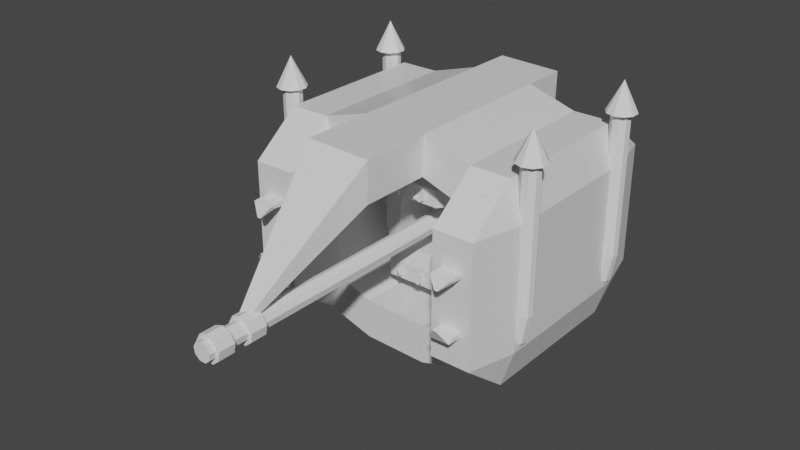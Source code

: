 # Source: Zap_Cannon.blend  (saved by Blender 2.91.10; exported with 4.5.12 LTS)
import bpy
from mathutils import Matrix  # noqa: F401  (used for matrix-valued properties, if any)

bpy.ops.wm.read_factory_settings(use_empty=True)
scene = bpy.context.scene
scene.name = 'Scene'

# ---- collections
col_collection = bpy.data.collections.new('Collection'); scene.collection.children.link(col_collection)

# ---- materials (node trees are filled in below, after node groups)
mat_material = bpy.data.materials.new('Material')
mat_material.alpha_threshold = 0.0
mat_material.use_transparent_shadow = False
mat_material.line_color = (0.0, 0.0, 0.0, 1.0)
mat_material_001 = bpy.data.materials.new('Material.001')
mat_material_001.alpha_threshold = 0.0
mat_material_001.use_transparent_shadow = False
mat_material_001.line_color = (0.0, 0.0, 0.0, 1.0)
mat_material_003 = bpy.data.materials.new('Material.003')
mat_material_003.alpha_threshold = 0.0
mat_material_003.use_transparent_shadow = False
mat_material_003.line_color = (0.0, 0.0, 0.0, 1.0)
mat_material_002 = bpy.data.materials.new('Material.002')
mat_material_002.alpha_threshold = 0.0
mat_material_002.use_transparent_shadow = False
mat_material_002.line_color = (0.0, 0.0, 0.0, 1.0)

# ---- material node trees
mat_material.use_nodes = True; mat_material.node_tree.nodes.clear()
_N = mat_material.node_tree.nodes; _L = mat_material.node_tree.links
n0 = _N.new('ShaderNodeOutputMaterial'); n0.name = 'Material Output'; n0.location = (300, 300)
n1 = _N.new('ShaderNodeBsdfPrincipled'); n1.name = 'Principled BSDF'; n1.location = (10, 300)
n1.distribution = 'GGX'
n1.subsurface_method = 'BURLEY'
n1.inputs[2].default_value = 0.4
n1.inputs[3].default_value = 1.45
n1.inputs[27].default_value = (0.0, 0.0, 0.0, 1.0)
n1.inputs[28].default_value = 1.0
_L.new(n1.outputs[0], n0.inputs[0])
n0.is_active_output = True
mat_material_001.use_nodes = True; mat_material_001.node_tree.nodes.clear()
_N = mat_material_001.node_tree.nodes; _L = mat_material_001.node_tree.links
n0 = _N.new('ShaderNodeOutputMaterial'); n0.name = 'Material Output'; n0.location = (300, 300)
n1 = _N.new('ShaderNodeBsdfPrincipled'); n1.name = 'Principled BSDF'; n1.location = (10, 300)
n1.distribution = 'GGX'
n1.subsurface_method = 'BURLEY'
n1.inputs[2].default_value = 0.4
n1.inputs[3].default_value = 1.45
n1.inputs[27].default_value = (0.0, 0.0, 0.0, 1.0)
n1.inputs[28].default_value = 1.0
_L.new(n1.outputs[0], n0.inputs[0])
n0.is_active_output = True
mat_material_003.use_nodes = True; mat_material_003.node_tree.nodes.clear()
_N = mat_material_003.node_tree.nodes; _L = mat_material_003.node_tree.links
n0 = _N.new('ShaderNodeOutputMaterial'); n0.name = 'Material Output'; n0.location = (300, 300)
n1 = _N.new('ShaderNodeBsdfPrincipled'); n1.name = 'Principled BSDF'; n1.location = (10, 300)
n1.distribution = 'GGX'
n1.subsurface_method = 'BURLEY'
n1.inputs[2].default_value = 0.4
n1.inputs[3].default_value = 1.45
n1.inputs[27].default_value = (0.0, 0.0, 0.0, 1.0)
n1.inputs[28].default_value = 1.0
_L.new(n1.outputs[0], n0.inputs[0])
n0.is_active_output = True
mat_material_002.use_nodes = True; mat_material_002.node_tree.nodes.clear()
_N = mat_material_002.node_tree.nodes; _L = mat_material_002.node_tree.links
n0 = _N.new('ShaderNodeOutputMaterial'); n0.name = 'Material Output'; n0.location = (300, 300)
n1 = _N.new('ShaderNodeBsdfPrincipled'); n1.name = 'Principled BSDF'; n1.location = (10, 300)
n1.distribution = 'GGX'
n1.subsurface_method = 'BURLEY'
n1.inputs[2].default_value = 0.4
n1.inputs[3].default_value = 1.45
n1.inputs[27].default_value = (0.0, 0.0, 0.0, 1.0)
n1.inputs[28].default_value = 1.0
_L.new(n1.outputs[0], n0.inputs[0])
n0.is_active_output = True

# ---- world
world_world = bpy.data.worlds.new('World'); scene.world = world_world
world_world.use_nodes = True; world_world.node_tree.nodes.clear()
_N = world_world.node_tree.nodes; _L = world_world.node_tree.links
n0 = _N.new('ShaderNodeOutputWorld'); n0.name = 'World Output'; n0.location = (300, 300)
n1 = _N.new('ShaderNodeBackground'); n1.name = 'Background'; n1.location = (10, 300)
n1.inputs[0].default_value = (0.05088, 0.05088, 0.05088, 1.0)
_L.new(n1.outputs[0], n0.inputs[0])
n0.is_active_output = True
world_world.color = (0.05088, 0.05088, 0.05088)
world_world.use_sun_shadow = False
world_world.sun_shadow_jitter_overblur = 0.0

# ---- meshes
me_cube = bpy.data.meshes.new('Cube')
me_cube.from_pydata([(0.3069, -1.0, 3.44), (0.3069, -1.0, 2.782), (-0.3038, -1.0, 3.437), (-0.3038, -1.0, 2.786), (-0.2597, -1.0, 3.437), (-0.2597, -1.0, 2.786), (0.2566, -1.0, 3.44), (0.2566, -1.0, 2.782), (-0.2957, -1.119, 2.786), (-0.2957, -1.119, 3.437), (-0.2678, -1.093, 3.437), (-0.2678, -1.093, 2.786), (0.2963, -1.122, 3.44), (0.2963, -1.122, 2.782), (0.2672, -1.09, 2.782), (0.2672, -1.09, 3.44), (0.1776, -1.167, 3.163), (0.1776, -1.167, 3.059), (0.173, -1.162, 3.059), (0.173, -1.162, 3.163), (-0.1996, -1.161, 3.062), (-0.1996, -1.161, 3.16), (-0.1954, -1.157, 3.16), (-0.1954, -1.157, 3.062), (0.6182, 1.0, 3.729), (0.6182, 0.6182, 4.111), (1.0, 0.6182, 3.729), (0.6182, 1.0, 2.493), (1.0, 0.6182, 2.493), (0.09477, 0.09477, 2.111), (-0.6182, 1.0, 3.729), (-1.0, 0.6182, 3.729), (-0.6182, 0.6182, 4.111), (-0.09477, 0.09477, 2.111), (-1.0, 0.6182, 2.493), (-0.6182, 1.0, 2.493), (-0.09477, -0.09477, 2.111), (-0.6102, -1.0, 2.489), (-1.0, -0.6182, 2.493), (-0.6102, -1.0, 3.734), (-0.6182, -0.6182, 4.111), (-1.0, -0.6182, 3.729), (1.0, -0.6182, 3.729), (0.6182, -0.6182, 4.111), (0.6101, -1.0, 3.734), (0.6101, -1.0, 2.489), (0.09477, -0.09477, 2.111), (1.0, -0.6182, 2.493), (0.0, -1.0, 2.489), (0.0, -0.09477, 2.111), (0.0, -1.0, 3.733), (0.0, -0.6182, 4.111), (-0.7488, 0.6182, 0.9395), (-1.15, 0.6182, 0.9801), (-1.15, -0.6182, 0.9801), (-0.7488, -0.6182, 0.9395), (1.144, 0.6182, 0.9971), (0.743, 0.6182, 1.034), (0.743, -0.6182, 1.034), (1.144, -0.6182, 0.9971), (-0.3321, -1.0, -3.474), (-0.3321, -1.0, -2.816), (0.2787, -1.0, -3.47), (0.2787, -1.0, -2.82), (0.2345, -1.0, -3.47), (0.2345, -1.0, -2.82), (-0.2818, -1.0, -3.474), (-0.2818, -1.0, -2.816), (0.2706, -1.119, -2.82), (0.2706, -1.119, -3.47), (0.2426, -1.093, -3.47), (0.2426, -1.093, -2.82), (-0.3215, -1.122, -3.474), (-0.3215, -1.122, -2.816), (-0.2924, -1.09, -2.816), (-0.2924, -1.09, -3.474), (-0.2028, -1.167, -3.197), (-0.2028, -1.167, -3.093), (-0.1982, -1.162, -3.093), (-0.1982, -1.162, -3.197), (0.1744, -1.161, -3.096), (0.1744, -1.161, -3.194), (0.1702, -1.157, -3.194), (0.1702, -1.157, -3.096), (-0.6433, 1.0, -3.763), (-0.6433, 0.6182, -4.145), (-1.025, 0.6182, -3.763), (-0.6433, 1.0, -2.527), (-1.025, 0.6182, -2.527), (-0.1199, 0.09477, -2.145), (0.593, 1.0, -3.763), (0.9748, 0.6182, -3.763), (0.593, 0.6182, -4.145), (0.0696, 0.09477, -2.145), (0.9748, 0.6182, -2.527), (0.593, 1.0, -2.527), (0.0696, -0.09477, -2.145), (0.5851, -1.0, -2.523), (0.9748, -0.6182, -2.527), (0.5851, -1.0, -3.767), (0.593, -0.6182, -4.145), (0.9748, -0.6182, -3.763), (-1.025, -0.6182, -3.763), (-0.6433, -0.6182, -4.145), (-0.6353, -1.0, -3.767), (-0.6353, -1.0, -2.523), (-0.1199, -0.09477, -2.145), (-1.025, -0.6182, -2.527), (-0.02516, -1.0, -2.523), (-0.02516, -0.09477, -2.145), (-0.02516, -1.0, -3.767), (-0.02516, -0.6182, -4.145), (0.7236, 0.6182, -0.9732), (1.125, 0.6182, -1.014), (1.125, -0.6182, -1.014), (0.7236, -0.6182, -0.9732), (-1.169, 0.6182, -1.031), (-0.7681, 0.6182, -1.067), (-0.7681, -0.6182, -1.067), (-1.169, -0.6182, -1.031), (-0.6182, 0.6182, 2.111), (-0.6182, -0.6182, 2.111), (0.0, -0.6182, 2.111), (0.6182, -0.6182, 2.111), (0.6182, 0.6182, 2.111), (0.593, 0.6182, -2.145), (0.593, -0.6182, -2.145), (-0.02516, -0.6182, -2.145), (-0.6433, -0.6182, -2.145), (-0.6433, 0.6182, -2.145), (-0.09477, 0.09477, -0.05713), (-0.09477, -0.09477, -0.05713), (0.0, -0.09477, -0.05713), (0.09477, -0.09477, -0.05713), (0.09477, 0.09477, -0.05713), (0.0696, 0.09477, -0.3474), (0.0696, -0.09477, -0.3474), (-0.02516, -0.09477, -0.3474), (-0.1199, -0.09477, -0.3474), (-0.1199, 0.09477, -0.3474)], [], [(4, 2, 9, 10), (3, 2, 39, 37), (33, 29, 134, 130), (25, 32, 40, 51, 43), (38, 41, 31, 34), (5, 4, 10, 11), (5, 3, 37, 48), (0, 1, 45, 44), (2, 4, 50, 39), (6, 0, 44, 50), (7, 6, 50, 48), (1, 7, 48, 45), (4, 5, 48, 50), (11, 10, 22, 23), (15, 14, 18, 19), (0, 6, 15, 12), (1, 0, 12, 13), (3, 5, 11, 8), (6, 7, 14, 15), (2, 3, 8, 9), (7, 1, 13, 14), (17, 16, 19, 18), (14, 13, 17, 18), (12, 15, 19, 16), (13, 12, 16, 17), (23, 22, 21, 20), (10, 9, 21, 22), (8, 11, 23, 20), (9, 8, 20, 21), (28, 26, 42, 47), (24, 25, 26), (27, 28, 124), (30, 31, 32), (120, 34, 35), (121, 37, 38), (39, 40, 41), (42, 43, 44), (45, 123, 47), (38, 34, 53, 54), (26, 28, 27, 24), (37, 39, 41, 38), (44, 45, 47, 42), (30, 35, 34, 31), (51, 40, 39, 50), (25, 43, 42, 26), (122, 123, 45, 48), (40, 32, 31, 41), (124, 28, 56, 57), (124, 120, 35, 27), (43, 51, 50, 44), (121, 122, 48, 37), (32, 25, 24, 30), (35, 30, 24, 27), (121, 38, 54, 55), (34, 120, 52, 53), (120, 121, 55, 52), (47, 123, 58, 59), (28, 47, 59, 56), (123, 124, 57, 58), (52, 55, 118, 117), (54, 53, 116, 119), (64, 62, 69, 70), (63, 62, 99, 97), (96, 93, 135, 136), (85, 92, 100, 111, 103), (98, 101, 91, 94), (65, 64, 70, 71), (65, 63, 97, 108), (60, 61, 105, 104), (62, 64, 110, 99), (66, 60, 104, 110), (67, 66, 110, 108), (61, 67, 108, 105), (64, 65, 108, 110), (71, 70, 82, 83), (75, 74, 78, 79), (60, 66, 75, 72), (61, 60, 72, 73), (63, 65, 71, 68), (66, 67, 74, 75), (62, 63, 68, 69), (67, 61, 73, 74), (77, 76, 79, 78), (74, 73, 77, 78), (72, 75, 79, 76), (73, 72, 76, 77), (83, 82, 81, 80), (70, 69, 81, 82), (68, 71, 83, 80), (69, 68, 80, 81), (88, 86, 102, 107), (84, 85, 86), (87, 88, 129), (90, 91, 92), (125, 94, 95), (126, 97, 98), (99, 100, 101), (102, 103, 104), (105, 128, 107), (98, 94, 113, 114), (86, 88, 87, 84), (97, 99, 101, 98), (104, 105, 107, 102), (90, 95, 94, 91), (111, 100, 99, 110), (85, 103, 102, 86), (127, 128, 105, 108), (100, 92, 91, 101), (129, 88, 116, 117), (129, 125, 95, 87), (103, 111, 110, 104), (126, 127, 108, 97), (92, 85, 84, 90), (95, 90, 84, 87), (126, 98, 114, 115), (94, 125, 112, 113), (125, 126, 115, 112), (107, 128, 118, 119), (88, 107, 119, 116), (128, 129, 117, 118), (54, 119, 118, 55), (52, 117, 116, 53), (56, 113, 112, 57), (58, 57, 112, 115), (56, 59, 114, 113), (58, 115, 114, 59), (33, 36, 121, 120), (49, 46, 123, 122), (46, 29, 124, 123), (29, 33, 120, 124), (36, 49, 122, 121), (93, 96, 126, 125), (109, 106, 128, 127), (106, 89, 129, 128), (89, 93, 125, 129), (96, 109, 127, 126), (130, 134, 133, 132, 131), (46, 49, 132, 133), (49, 36, 131, 132), (29, 46, 133, 134), (36, 33, 130, 131), (135, 139, 138, 137, 136), (93, 89, 139, 135), (106, 109, 137, 138), (109, 96, 136, 137), (89, 106, 138, 139)])
me_cube.polygons.foreach_set('material_index', [0, 0, 0, 0, 0, 0, 0, 0, 0, 0, 0, 0, 0, 0, 0, 0, 0, 0, 0, 0, 0, 0, 0, 0, 0, 0, 0, 0, 0, 0, 0, 0, 0, 0, 0, 0, 0, 0, 0, 0, 0, 0, 0, 0, 0, 0, 0, 0, 0, 0, 0, 0, 0, 0, 0, 0, 0, 0, 0, 0, 0, 1, 1, 1, 1, 1, 1, 1, 1, 1, 1, 1, 1, 1, 1, 1, 1, 1, 1, 1, 1, 1, 1, 1, 1, 1, 1, 1, 1, 1, 1, 1, 1, 1, 1, 1, 1, 1, 1, 1, 1, 1, 1, 1, 1, 1, 1, 1, 1, 1, 1, 1, 1, 1, 1, 1, 1, 1, 1, 1, 0, 0, 0, 0, 0, 0, 0, 0, 0, 0, 0, 1, 1, 1, 1, 1, 0, 0, 0, 0, 0, 1, 1, 1, 1, 1])
_uv = me_cube.uv_layers.new(name='UVMap')
_uv.uv.foreach_set('vector', [0.5674, 0.9326, 0.5674, 0.9424, 0.5674, 0.9424, 0.5674, 0.9326, 0.4326, 0.9424, 0.5674, 0.9424, 0.5928, 0.9678, 0.4072, 0.9678, 0.2382, 0.6132, 0.2618, 0.6132, 0.2618, 0.6132, 0.2382, 0.6132, 0.6727, 0.5477, 0.8273, 0.5477, 0.8273, 0.7023, 0.75, 0.7023, 0.6727, 0.7023, 0.4227, 0.04773, 0.5773, 0.04773, 0.5773, 0.2023, 0.4227, 0.2023, 0.4326, 0.9326, 0.5674, 0.9326, 0.5674, 0.9326, 0.4326, 0.9326, 0.4326, 0.9326, 0.4326, 0.9424, 0.4072, 0.9678, 0.4073, 0.8883, 0.5681, 0.8069, 0.4319, 0.8069, 0.407, 0.782, 0.593, 0.782, 0.5674, 0.9424, 0.5674, 0.9326, 0.5927, 0.8883, 0.5928, 0.9678, 0.5681, 0.8181, 0.5681, 0.8069, 0.593, 0.782, 0.593, 0.8619, 0.4319, 0.8181, 0.5681, 0.8181, 0.5778, 0.875, 0.4222, 0.875, 0.4319, 0.8069, 0.4319, 0.8181, 0.407, 0.8619, 0.407, 0.782, 0.5674, 0.9326, 0.4326, 0.9326, 0.4222, 0.875, 0.5778, 0.875, 0.4326, 0.9326, 0.5674, 0.9326, 0.5674, 0.9326, 0.4326, 0.9326, 0.5681, 0.8181, 0.4319, 0.8181, 0.4319, 0.8181, 0.5681, 0.8181, 0.5681, 0.8069, 0.5681, 0.8181, 0.5681, 0.8181, 0.5681, 0.8069, 0.4319, 0.8069, 0.5681, 0.8069, 0.5681, 0.8069, 0.4319, 0.8069, 0.4326, 0.9424, 0.4326, 0.9326, 0.4326, 0.9326, 0.4326, 0.9424, 0.5681, 0.8181, 0.4319, 0.8181, 0.4319, 0.8181, 0.5681, 0.8181, 0.5674, 0.9424, 0.4326, 0.9424, 0.4326, 0.9424, 0.5674, 0.9424, 0.4319, 0.8181, 0.4319, 0.8069, 0.4319, 0.8069, 0.4319, 0.8181, 0.4319, 0.8069, 0.5681, 0.8069, 0.5681, 0.8181, 0.4319, 0.8181, 0.4319, 0.8181, 0.4319, 0.8069, 0.4319, 0.8069, 0.4319, 0.8181, 0.5681, 0.8069, 0.5681, 0.8181, 0.5681, 0.8181, 0.5681, 0.8069, 0.4319, 0.8069, 0.5681, 0.8069, 0.5681, 0.8069, 0.4319, 0.8069, 0.4326, 0.9326, 0.5674, 0.9326, 0.5674, 0.9424, 0.4326, 0.9424, 0.5674, 0.9326, 0.5674, 0.9424, 0.5674, 0.9424, 0.5674, 0.9326, 0.4326, 0.9424, 0.4326, 0.9326, 0.4326, 0.9326, 0.4326, 0.9424, 0.5674, 0.9424, 0.4326, 0.9424, 0.4326, 0.9424, 0.5674, 0.9424, 0.4227, 0.5477, 0.5773, 0.5477, 0.5773, 0.7023, 0.4227, 0.7023, 0.5773, 0.4523, 0.625, 0.4523, 0.5773, 0.5, 0.4227, 0.4523, 0.4227, 0.5, 0.375, 0.4523, 0.5773, 0.25, 0.5773, 0.25, 0.625, 0.2023, 0.1727, 0.5477, 0.125, 0.5477, 0.1727, 0.5, 0.1727, 0.7023, 0.1737, 0.75, 0.125, 0.7023, 0.5778, 0.0, 0.625, 0.04773, 0.625, 0.04773, 0.625, 0.7023, 0.625, 0.7023, 0.6737, 0.75, 0.4222, 0.75, 0.375, 0.7023, 0.375, 0.7023, 0.4227, 0.04773, 0.4227, 0.2023, 0.4227, 0.2023, 0.4227, 0.04773, 0.5773, 0.5477, 0.4227, 0.5477, 0.4227, 0.4523, 0.5773, 0.4523, 0.4222, 0.0, 0.5778, 0.0, 0.5773, 0.04773, 0.4227, 0.04773, 0.593, 0.782, 0.407, 0.782, 0.4227, 0.7023, 0.5773, 0.7023, 0.5773, 0.2977, 0.4227, 0.2977, 0.4227, 0.2023, 0.5773, 0.2023, 0.75, 0.7023, 0.8273, 0.7023, 0.8263, 0.75, 0.75, 0.75, 0.6727, 0.5477, 0.6727, 0.7023, 0.5773, 0.7023, 0.5773, 0.5477, 0.25, 0.7023, 0.3273, 0.7023, 0.3263, 0.75, 0.25, 0.75, 0.625, 0.04773, 0.625, 0.2023, 0.5773, 0.2023, 0.5773, 0.04773, 0.375, 0.4523, 0.4227, 0.5, 0.4227, 0.5, 0.375, 0.4523, 0.3273, 0.5477, 0.1727, 0.5477, 0.1727, 0.5, 0.3273, 0.5, 0.6727, 0.7023, 0.75, 0.7023, 0.75, 0.75, 0.6737, 0.75, 0.1727, 0.7023, 0.25, 0.7023, 0.25, 0.75, 0.1737, 0.75, 0.625, 0.2977, 0.625, 0.4523, 0.5773, 0.4523, 0.5773, 0.2977, 0.4227, 0.2977, 0.5773, 0.2977, 0.5773, 0.4523, 0.4227, 0.4523, 0.1727, 0.7023, 0.125, 0.7023, 0.125, 0.7023, 0.1727, 0.7023, 0.125, 0.5477, 0.1727, 0.5477, 0.1727, 0.5477, 0.125, 0.5477, 0.1727, 0.5477, 0.1727, 0.7023, 0.1727, 0.7023, 0.1727, 0.5477, 0.375, 0.7023, 0.375, 0.7023, 0.375, 0.7023, 0.375, 0.7023, 0.4227, 0.5477, 0.4227, 0.7023, 0.4227, 0.7023, 0.4227, 0.5477, 0.3273, 0.7023, 0.3273, 0.5477, 0.3273, 0.5477, 0.3273, 0.7023, 0.1727, 0.5477, 0.1727, 0.7023, 0.3273, 0.7023, 0.3273, 0.5477, 0.4227, 0.04773, 0.4227, 0.2023, 0.4227, 0.5477, 0.4227, 0.7023, 0.5674, 0.9326, 0.5674, 0.9424, 0.5674, 0.9424, 0.5674, 0.9326, 0.4326, 0.9424, 0.5674, 0.9424, 0.5928, 0.9678, 0.4072, 0.9678, 0.2382, 0.6368, 0.2382, 0.6132, 0.2382, 0.6132, 0.2382, 0.6368, 0.6727, 0.5477, 0.8273, 0.5477, 0.8273, 0.7023, 0.75, 0.7023, 0.6727, 0.7023, 0.4227, 0.04773, 0.5773, 0.04773, 0.5773, 0.2023, 0.4227, 0.2023, 0.4326, 0.9326, 0.5674, 0.9326, 0.5674, 0.9326, 0.4326, 0.9326, 0.4326, 0.9326, 0.4326, 0.9424, 0.4072, 0.9678, 0.4073, 0.8883, 0.5681, 0.8069, 0.4319, 0.8069, 0.407, 0.782, 0.593, 0.782, 0.5674, 0.9424, 0.5674, 0.9326, 0.5927, 0.8883, 0.5928, 0.9678, 0.5681, 0.8181, 0.5681, 0.8069, 0.593, 0.782, 0.593, 0.8619, 0.4319, 0.8181, 0.5681, 0.8181, 0.5778, 0.875, 0.4222, 0.875, 0.4319, 0.8069, 0.4319, 0.8181, 0.407, 0.8619, 0.407, 0.782, 0.5674, 0.9326, 0.4326, 0.9326, 0.4222, 0.875, 0.5778, 0.875, 0.4326, 0.9326, 0.5674, 0.9326, 0.5674, 0.9326, 0.4326, 0.9326, 0.5681, 0.8181, 0.4319, 0.8181, 0.4319, 0.8181, 0.5681, 0.8181, 0.5681, 0.8069, 0.5681, 0.8181, 0.5681, 0.8181, 0.5681, 0.8069, 0.4319, 0.8069, 0.5681, 0.8069, 0.5681, 0.8069, 0.4319, 0.8069, 0.4326, 0.9424, 0.4326, 0.9326, 0.4326, 0.9326, 0.4326, 0.9424, 0.5681, 0.8181, 0.4319, 0.8181, 0.4319, 0.8181, 0.5681, 0.8181, 0.5674, 0.9424, 0.4326, 0.9424, 0.4326, 0.9424, 0.5674, 0.9424, 0.4319, 0.8181, 0.4319, 0.8069, 0.4319, 0.8069, 0.4319, 0.8181, 0.4319, 0.8069, 0.5681, 0.8069, 0.5681, 0.8181, 0.4319, 0.8181, 0.4319, 0.8181, 0.4319, 0.8069, 0.4319, 0.8069, 0.4319, 0.8181, 0.5681, 0.8069, 0.5681, 0.8181, 0.5681, 0.8181, 0.5681, 0.8069, 0.4319, 0.8069, 0.5681, 0.8069, 0.5681, 0.8069, 0.4319, 0.8069, 0.4326, 0.9326, 0.5674, 0.9326, 0.5674, 0.9424, 0.4326, 0.9424, 0.5674, 0.9326, 0.5674, 0.9424, 0.5674, 0.9424, 0.5674, 0.9326, 0.4326, 0.9424, 0.4326, 0.9326, 0.4326, 0.9326, 0.4326, 0.9424, 0.5674, 0.9424, 0.4326, 0.9424, 0.4326, 0.9424, 0.5674, 0.9424, 0.4227, 0.5477, 0.5773, 0.5477, 0.5773, 0.7023, 0.4227, 0.7023, 0.5773, 0.4523, 0.625, 0.4523, 0.5773, 0.5, 0.4227, 0.4523, 0.4227, 0.5, 0.375, 0.4523, 0.5773, 0.25, 0.5773, 0.25, 0.625, 0.2023, 0.1727, 0.5477, 0.125, 0.5477, 0.1727, 0.5, 0.1727, 0.7023, 0.1737, 0.75, 0.125, 0.7023, 0.5778, 0.0, 0.625, 0.04773, 0.625, 0.04773, 0.625, 0.7023, 0.625, 0.7023, 0.6737, 0.75, 0.4222, 0.75, 0.375, 0.7023, 0.375, 0.7023, 0.4227, 0.04773, 0.4227, 0.2023, 0.4227, 0.2023, 0.4227, 0.04773, 0.5773, 0.5477, 0.4227, 0.5477, 0.4227, 0.4523, 0.5773, 0.4523, 0.4222, 0.0, 0.5778, 0.0, 0.5773, 0.04773, 0.4227, 0.04773, 0.593, 0.782, 0.407, 0.782, 0.4227, 0.7023, 0.5773, 0.7023, 0.5773, 0.2977, 0.4227, 0.2977, 0.4227, 0.2023, 0.5773, 0.2023, 0.75, 0.7023, 0.8273, 0.7023, 0.8263, 0.75, 0.75, 0.75, 0.6727, 0.5477, 0.6727, 0.7023, 0.5773, 0.7023, 0.5773, 0.5477, 0.25, 0.7023, 0.3273, 0.7023, 0.3263, 0.75, 0.25, 0.75, 0.625, 0.04773, 0.625, 0.2023, 0.5773, 0.2023, 0.5773, 0.04773, 0.375, 0.4523, 0.4227, 0.5, 0.4227, 0.5, 0.375, 0.4523, 0.3273, 0.5477, 0.1727, 0.5477, 0.1727, 0.5, 0.3273, 0.5, 0.6727, 0.7023, 0.75, 0.7023, 0.75, 0.75, 0.6737, 0.75, 0.1727, 0.7023, 0.25, 0.7023, 0.25, 0.75, 0.1737, 0.75, 0.625, 0.2977, 0.625, 0.4523, 0.5773, 0.4523, 0.5773, 0.2977, 0.4227, 0.2977, 0.5773, 0.2977, 0.5773, 0.4523, 0.4227, 0.4523, 0.1727, 0.7023, 0.125, 0.7023, 0.125, 0.7023, 0.1727, 0.7023, 0.125, 0.5477, 0.1727, 0.5477, 0.1727, 0.5477, 0.125, 0.5477, 0.1727, 0.5477, 0.1727, 0.7023, 0.1727, 0.7023, 0.1727, 0.5477, 0.375, 0.7023, 0.375, 0.7023, 0.375, 0.7023, 0.375, 0.7023, 0.4227, 0.5477, 0.4227, 0.7023, 0.4227, 0.7023, 0.4227, 0.5477, 0.3273, 0.7023, 0.3273, 0.5477, 0.3273, 0.5477, 0.3273, 0.7023, 0.4227, 0.04773, 0.4227, 0.7023, 0.375, 0.7023, 0.1727, 0.7023, 0.1727, 0.5477, 0.3273, 0.5477, 0.4227, 0.5, 0.4227, 0.2023, 0.4227, 0.5, 0.125, 0.5477, 0.1727, 0.5477, 0.375, 0.4523, 0.3273, 0.7023, 0.375, 0.4523, 0.1727, 0.5477, 0.1727, 0.7023, 0.4227, 0.5, 0.4227, 0.7023, 0.4227, 0.04773, 0.125, 0.5477, 0.3273, 0.7023, 0.1727, 0.7023, 0.125, 0.7023, 0.4227, 0.7023, 0.2382, 0.6132, 0.2382, 0.6368, 0.1727, 0.7023, 0.1727, 0.5477, 0.25, 0.6368, 0.2618, 0.6368, 0.3273, 0.7023, 0.25, 0.7023, 0.2618, 0.6368, 0.2618, 0.6132, 0.3273, 0.5477, 0.3273, 0.7023, 0.2618, 0.6132, 0.2382, 0.6132, 0.1727, 0.5477, 0.3273, 0.5477, 0.2382, 0.6368, 0.25, 0.6368, 0.25, 0.7023, 0.1727, 0.7023, 0.2382, 0.6132, 0.2382, 0.6368, 0.1727, 0.7023, 0.1727, 0.5477, 0.25, 0.6368, 0.2618, 0.6368, 0.3273, 0.7023, 0.25, 0.7023, 0.2618, 0.6368, 0.2618, 0.6132, 0.3273, 0.5477, 0.3273, 0.7023, 0.2618, 0.6132, 0.2382, 0.6132, 0.1727, 0.5477, 0.3273, 0.5477, 0.2382, 0.6368, 0.25, 0.6368, 0.25, 0.7023, 0.1727, 0.7023, 0.2382, 0.6132, 0.2618, 0.6132, 0.2618, 0.6368, 0.25, 0.6368, 0.2382, 0.6368, 0.2618, 0.6368, 0.25, 0.6368, 0.25, 0.6368, 0.2618, 0.6368, 0.25, 0.6368, 0.2382, 0.6368, 0.2382, 0.6368, 0.25, 0.6368, 0.2618, 0.6132, 0.2618, 0.6368, 0.2618, 0.6368, 0.2618, 0.6132, 0.2382, 0.6368, 0.2382, 0.6132, 0.2382, 0.6132, 0.2382, 0.6368, 0.2382, 0.6132, 0.2618, 0.6132, 0.2618, 0.6368, 0.25, 0.6368, 0.2382, 0.6368, 0.2382, 0.6132, 0.2618, 0.6132, 0.2618, 0.6132, 0.2382, 0.6132, 0.2618, 0.6368, 0.25, 0.6368, 0.25, 0.6368, 0.2618, 0.6368, 0.25, 0.6368, 0.2382, 0.6368, 0.2382, 0.6368, 0.25, 0.6368, 0.2618, 0.6132, 0.2618, 0.6368, 0.2618, 0.6368, 0.2618, 0.6132])
me_cube.materials.append(mat_material)
me_cube.materials.append(mat_material_001)
me_cube.use_remesh_preserve_volume = False
me_cube.use_remesh_preserve_attributes = False
me_cube.use_mirror_vertex_groups = False
me_cube.update()
me_cylinder = bpy.data.meshes.new('Cylinder')
me_cylinder.from_pydata([(0.0, 1.0, -1.0), (0.0, 1.0, 1.0), (0.6428, 0.766, -1.0), (0.6428, 0.766, 1.0), (0.9848, 0.1736, -1.0), (0.9848, 0.1736, 1.0), (0.866, -0.5, -1.0), (0.866, -0.5, 1.0), (0.342, -0.9397, -1.0), (0.342, -0.9397, 1.0), (-0.342, -0.9397, -1.0), (-0.342, -0.9397, 1.0), (-0.866, -0.5, -1.0), (-0.866, -0.5, 1.0), (-0.9848, 0.1736, -1.0), (-0.9848, 0.1736, 1.0), (-0.6428, 0.766, -1.0), (-0.6428, 0.766, 1.0)], [], [(0, 1, 3, 2), (2, 3, 5, 4), (4, 5, 7, 6), (6, 7, 9, 8), (8, 9, 11, 10), (10, 11, 13, 12), (12, 13, 15, 14), (3, 1, 17, 15, 13, 11, 9, 7, 5), (14, 15, 17, 16), (16, 17, 1, 0), (0, 2, 4, 6, 8, 10, 12, 14, 16)])
_uv = me_cylinder.uv_layers.new(name='UVMap')
_uv.uv.foreach_set('vector', [1.0, 0.5, 1.0, 1.0, 0.8889, 1.0, 0.8889, 0.5, 0.8889, 0.5, 0.8889, 1.0, 0.7778, 1.0, 0.7778, 0.5, 0.7778, 0.5, 0.7778, 1.0, 0.6667, 1.0, 0.6667, 0.5, 0.6667, 0.5, 0.6667, 1.0, 0.5556, 1.0, 0.5556, 0.5, 0.5556, 0.5, 0.5556, 1.0, 0.4444, 1.0, 0.4444, 0.5, 0.4444, 0.5, 0.4444, 1.0, 0.3333, 1.0, 0.3333, 0.5, 0.3333, 0.5, 0.3333, 1.0, 0.2222, 1.0, 0.2222, 0.5, 0.4043, 0.4339, 0.25, 0.49, 0.09573, 0.4339, 0.01365, 0.2917, 0.04215, 0.13, 0.1679, 0.02447, 0.3321, 0.02447, 0.4578, 0.13, 0.4864, 0.2917, 0.2222, 0.5, 0.2222, 1.0, 0.1111, 1.0, 0.1111, 0.5, 0.1111, 0.5, 0.1111, 1.0, 4.47e-08, 1.0, 4.47e-08, 0.5, 0.75, 0.49, 0.9043, 0.4339, 0.9864, 0.2917, 0.9578, 0.13, 0.8321, 0.02447, 0.6679, 0.02447, 0.5422, 0.13, 0.5136, 0.2917, 0.5957, 0.4339])
me_cylinder.use_remesh_fix_poles = True
me_cylinder.use_remesh_preserve_attributes = False
me_cylinder.use_mirror_vertex_groups = False
me_cylinder.update()
me_cylinder_001 = bpy.data.meshes.new('Cylinder.001')
me_cylinder_001.from_pydata([(0.0, 1.0, -1.0), (0.0, 1.0, 1.0), (0.6428, 0.766, -1.0), (0.6428, 0.766, 1.0), (0.9848, 0.1736, -1.0), (0.9848, 0.1736, 1.0), (0.866, -0.5, -1.0), (0.866, -0.5, 1.0), (0.342, -0.9397, -1.0), (0.342, -0.9397, 1.0), (-0.342, -0.9397, -1.0), (-0.342, -0.9397, 1.0), (-0.866, -0.5, -1.0), (-0.866, -0.5, 1.0), (-0.9848, 0.1736, -1.0), (-0.9848, 0.1736, 1.0), (-0.6428, 0.766, -1.0), (-0.6428, 0.766, 1.0)], [], [(0, 1, 3, 2), (2, 3, 5, 4), (4, 5, 7, 6), (6, 7, 9, 8), (8, 9, 11, 10), (10, 11, 13, 12), (12, 13, 15, 14), (3, 1, 17, 15, 13, 11, 9, 7, 5), (14, 15, 17, 16), (16, 17, 1, 0), (0, 2, 4, 6, 8, 10, 12, 14, 16)])
_uv = me_cylinder_001.uv_layers.new(name='UVMap')
_uv.uv.foreach_set('vector', [1.0, 0.5, 1.0, 1.0, 0.8889, 1.0, 0.8889, 0.5, 0.8889, 0.5, 0.8889, 1.0, 0.7778, 1.0, 0.7778, 0.5, 0.7778, 0.5, 0.7778, 1.0, 0.6667, 1.0, 0.6667, 0.5, 0.6667, 0.5, 0.6667, 1.0, 0.5556, 1.0, 0.5556, 0.5, 0.5556, 0.5, 0.5556, 1.0, 0.4444, 1.0, 0.4444, 0.5, 0.4444, 0.5, 0.4444, 1.0, 0.3333, 1.0, 0.3333, 0.5, 0.3333, 0.5, 0.3333, 1.0, 0.2222, 1.0, 0.2222, 0.5, 0.4043, 0.4339, 0.25, 0.49, 0.09573, 0.4339, 0.01365, 0.2917, 0.04215, 0.13, 0.1679, 0.02447, 0.3321, 0.02447, 0.4578, 0.13, 0.4864, 0.2917, 0.2222, 0.5, 0.2222, 1.0, 0.1111, 1.0, 0.1111, 0.5, 0.1111, 0.5, 0.1111, 1.0, 4.47e-08, 1.0, 4.47e-08, 0.5, 0.75, 0.49, 0.9043, 0.4339, 0.9864, 0.2917, 0.9578, 0.13, 0.8321, 0.02447, 0.6679, 0.02447, 0.5422, 0.13, 0.5136, 0.2917, 0.5957, 0.4339])
me_cylinder_001.use_remesh_fix_poles = True
me_cylinder_001.use_remesh_preserve_attributes = False
me_cylinder_001.use_mirror_vertex_groups = False
me_cylinder_001.update()
me_cylinder_002 = bpy.data.meshes.new('Cylinder.002')
me_cylinder_002.from_pydata([(0.0, 1.0, -1.0), (0.0, 1.0, 1.0), (0.6428, 0.766, -1.0), (0.6428, 0.766, 1.0), (0.9848, 0.1736, -1.0), (0.9848, 0.1736, 1.0), (0.866, -0.5, -1.0), (0.866, -0.5, 1.0), (0.342, -0.9397, -1.0), (0.342, -0.9397, 1.0), (-0.342, -0.9397, -1.0), (-0.342, -0.9397, 1.0), (-0.866, -0.5, -1.0), (-0.866, -0.5, 1.0), (-0.9848, 0.1736, -1.0), (-0.9848, 0.1736, 1.0), (-0.6428, 0.766, -1.0), (-0.6428, 0.766, 1.0)], [], [(0, 1, 3, 2), (2, 3, 5, 4), (4, 5, 7, 6), (6, 7, 9, 8), (8, 9, 11, 10), (10, 11, 13, 12), (12, 13, 15, 14), (3, 1, 17, 15, 13, 11, 9, 7, 5), (14, 15, 17, 16), (16, 17, 1, 0), (0, 2, 4, 6, 8, 10, 12, 14, 16)])
_uv = me_cylinder_002.uv_layers.new(name='UVMap')
_uv.uv.foreach_set('vector', [1.0, 0.5, 1.0, 1.0, 0.8889, 1.0, 0.8889, 0.5, 0.8889, 0.5, 0.8889, 1.0, 0.7778, 1.0, 0.7778, 0.5, 0.7778, 0.5, 0.7778, 1.0, 0.6667, 1.0, 0.6667, 0.5, 0.6667, 0.5, 0.6667, 1.0, 0.5556, 1.0, 0.5556, 0.5, 0.5556, 0.5, 0.5556, 1.0, 0.4444, 1.0, 0.4444, 0.5, 0.4444, 0.5, 0.4444, 1.0, 0.3333, 1.0, 0.3333, 0.5, 0.3333, 0.5, 0.3333, 1.0, 0.2222, 1.0, 0.2222, 0.5, 0.4043, 0.4339, 0.25, 0.49, 0.09573, 0.4339, 0.01365, 0.2917, 0.04215, 0.13, 0.1679, 0.02447, 0.3321, 0.02447, 0.4578, 0.13, 0.4864, 0.2917, 0.2222, 0.5, 0.2222, 1.0, 0.1111, 1.0, 0.1111, 0.5, 0.1111, 0.5, 0.1111, 1.0, 4.47e-08, 1.0, 4.47e-08, 0.5, 0.75, 0.49, 0.9043, 0.4339, 0.9864, 0.2917, 0.9578, 0.13, 0.8321, 0.02447, 0.6679, 0.02447, 0.5422, 0.13, 0.5136, 0.2917, 0.5957, 0.4339])
me_cylinder_002.use_remesh_fix_poles = True
me_cylinder_002.use_remesh_preserve_attributes = False
me_cylinder_002.use_mirror_vertex_groups = False
me_cylinder_002.update()
me_cylinder_003 = bpy.data.meshes.new('Cylinder.003')
me_cylinder_003.from_pydata([(0.0, 1.0, -1.0), (0.0, 1.0, 1.0), (0.6428, 0.766, -1.0), (0.6428, 0.766, 1.0), (0.9848, 0.1736, -1.0), (0.9848, 0.1736, 1.0), (0.866, -0.5, -1.0), (0.866, -0.5, 1.0), (0.342, -0.9397, -1.0), (0.342, -0.9397, 1.0), (-0.342, -0.9397, -1.0), (-0.342, -0.9397, 1.0), (-0.866, -0.5, -1.0), (-0.866, -0.5, 1.0), (-0.9848, 0.1736, -1.0), (-0.9848, 0.1736, 1.0), (-0.6428, 0.766, -1.0), (-0.6428, 0.766, 1.0)], [], [(0, 1, 3, 2), (2, 3, 5, 4), (4, 5, 7, 6), (6, 7, 9, 8), (8, 9, 11, 10), (10, 11, 13, 12), (12, 13, 15, 14), (3, 1, 17, 15, 13, 11, 9, 7, 5), (14, 15, 17, 16), (16, 17, 1, 0), (0, 2, 4, 6, 8, 10, 12, 14, 16)])
_uv = me_cylinder_003.uv_layers.new(name='UVMap')
_uv.uv.foreach_set('vector', [1.0, 0.5, 1.0, 1.0, 0.8889, 1.0, 0.8889, 0.5, 0.8889, 0.5, 0.8889, 1.0, 0.7778, 1.0, 0.7778, 0.5, 0.7778, 0.5, 0.7778, 1.0, 0.6667, 1.0, 0.6667, 0.5, 0.6667, 0.5, 0.6667, 1.0, 0.5556, 1.0, 0.5556, 0.5, 0.5556, 0.5, 0.5556, 1.0, 0.4444, 1.0, 0.4444, 0.5, 0.4444, 0.5, 0.4444, 1.0, 0.3333, 1.0, 0.3333, 0.5, 0.3333, 0.5, 0.3333, 1.0, 0.2222, 1.0, 0.2222, 0.5, 0.4043, 0.4339, 0.25, 0.49, 0.09573, 0.4339, 0.01365, 0.2917, 0.04215, 0.13, 0.1679, 0.02447, 0.3321, 0.02447, 0.4578, 0.13, 0.4864, 0.2917, 0.2222, 0.5, 0.2222, 1.0, 0.1111, 1.0, 0.1111, 0.5, 0.1111, 0.5, 0.1111, 1.0, 4.47e-08, 1.0, 4.47e-08, 0.5, 0.75, 0.49, 0.9043, 0.4339, 0.9864, 0.2917, 0.9578, 0.13, 0.8321, 0.02447, 0.6679, 0.02447, 0.5422, 0.13, 0.5136, 0.2917, 0.5957, 0.4339])
me_cylinder_003.use_remesh_fix_poles = True
me_cylinder_003.use_remesh_preserve_attributes = False
me_cylinder_003.use_mirror_vertex_groups = False
me_cylinder_003.update()
me_cube_003 = bpy.data.meshes.new('Cube.003')
me_cube_003.from_pydata([(0.3069, -1.0, 3.44), (0.3069, -1.0, 2.782), (-0.3038, -1.0, 3.437), (-0.3038, -1.0, 2.786), (-0.2597, -1.0, 3.437), (-0.2597, -1.0, 2.786), (0.2566, -1.0, 3.44), (0.2566, -1.0, 2.782), (-0.2957, -1.119, 2.786), (-0.2957, -1.119, 3.437), (-0.2678, -1.093, 3.437), (-0.2678, -1.093, 2.786), (0.2963, -1.122, 3.44), (0.2963, -1.122, 2.782), (0.2672, -1.09, 2.782), (0.2672, -1.09, 3.44), (0.1776, -1.167, 3.163), (0.1776, -1.167, 3.059), (0.173, -1.162, 3.059), (0.173, -1.162, 3.163), (-0.1996, -1.161, 3.062), (-0.1996, -1.161, 3.16), (-0.1954, -1.157, 3.16), (-0.1954, -1.157, 3.062), (0.6182, 1.0, 3.729), (0.6182, 0.6182, 4.111), (1.0, 0.6182, 3.729), (0.6182, 1.0, 2.493), (1.0, 0.6182, 2.493), (0.09477, 0.09477, 2.111), (-0.6182, 1.0, 3.729), (-1.0, 0.6182, 3.729), (-0.6182, 0.6182, 4.111), (-0.09477, 0.09477, 2.111), (-1.0, 0.6182, 2.493), (-0.6182, 1.0, 2.493), (-0.09477, -0.09477, 2.111), (-0.6102, -1.0, 2.489), (-1.0, -0.6182, 2.493), (-0.6102, -1.0, 3.734), (-0.6182, -0.6182, 4.111), (-1.0, -0.6182, 3.729), (1.0, -0.6182, 3.729), (0.6182, -0.6182, 4.111), (0.6101, -1.0, 3.734), (0.6101, -1.0, 2.489), (0.09477, -0.09477, 2.111), (1.0, -0.6182, 2.493), (0.0, -1.0, 2.489), (0.0, -0.09477, 2.111), (0.0, -1.0, 3.733), (0.0, -0.6182, 4.111), (-0.7488, 0.6182, 0.9395), (-1.15, 0.6182, 0.9801), (-1.15, -0.6182, 0.9801), (-0.7488, -0.6182, 0.9395), (1.144, 0.6182, 0.9971), (0.743, 0.6182, 1.034), (0.743, -0.6182, 1.034), (1.144, -0.6182, 0.9971), (-0.3321, -1.0, -3.474), (-0.3321, -1.0, -2.816), (0.2787, -1.0, -3.47), (0.2787, -1.0, -2.82), (0.2345, -1.0, -3.47), (0.2345, -1.0, -2.82), (-0.2818, -1.0, -3.474), (-0.2818, -1.0, -2.816), (0.2706, -1.119, -2.82), (0.2706, -1.119, -3.47), (0.2426, -1.093, -3.47), (0.2426, -1.093, -2.82), (-0.3215, -1.122, -3.474), (-0.3215, -1.122, -2.816), (-0.2924, -1.09, -2.816), (-0.2924, -1.09, -3.474), (-0.2028, -1.167, -3.197), (-0.2028, -1.167, -3.093), (-0.1982, -1.162, -3.093), (-0.1982, -1.162, -3.197), (0.1744, -1.161, -3.096), (0.1744, -1.161, -3.194), (0.1702, -1.157, -3.194), (0.1702, -1.157, -3.096), (-0.6433, 1.0, -3.763), (-0.6433, 0.6182, -4.145), (-1.025, 0.6182, -3.763), (-0.6433, 1.0, -2.527), (-1.025, 0.6182, -2.527), (-0.1199, 0.09477, -2.145), (0.593, 1.0, -3.763), (0.9748, 0.6182, -3.763), (0.593, 0.6182, -4.145), (0.0696, 0.09477, -2.145), (0.9748, 0.6182, -2.527), (0.593, 1.0, -2.527), (0.0696, -0.09477, -2.145), (0.5851, -1.0, -2.523), (0.9748, -0.6182, -2.527), (0.5851, -1.0, -3.767), (0.593, -0.6182, -4.145), (0.9748, -0.6182, -3.763), (-1.025, -0.6182, -3.763), (-0.6433, -0.6182, -4.145), (-0.6353, -1.0, -3.767), (-0.6353, -1.0, -2.523), (-0.1199, -0.09477, -2.145), (-1.025, -0.6182, -2.527), (-0.02516, -1.0, -2.523), (-0.02516, -0.09477, -2.145), (-0.02516, -1.0, -3.767), (-0.02516, -0.6182, -4.145), (0.7236, 0.6182, -0.9732), (1.125, 0.6182, -1.014), (1.125, -0.6182, -1.014), (0.7236, -0.6182, -0.9732), (-1.169, 0.6182, -1.031), (-0.7681, 0.6182, -1.067), (-0.7681, -0.6182, -1.067), (-1.169, -0.6182, -1.031), (-0.6182, 0.6182, 2.111), (-0.6182, -0.6182, 2.111), (0.0, -0.6182, 2.111), (0.6182, -0.6182, 2.111), (0.6182, 0.6182, 2.111), (0.593, 0.6182, -2.145), (0.593, -0.6182, -2.145), (-0.02516, -0.6182, -2.145), (-0.6433, -0.6182, -2.145), (-0.6433, 0.6182, -2.145), (-0.09477, 0.09477, 1.421), (-0.09477, -0.09477, 1.421), (3.608e-08, -0.09477, 1.421), (0.09477, -0.09477, 1.421), (0.09477, 0.09477, 1.421), (0.0696, 0.09477, -1.5), (0.0696, -0.09477, -1.5), (-0.02516, -0.09477, -1.5), (-0.1199, -0.09477, -1.5), (-0.1199, 0.09477, -1.5), (-1.15, -1.173, 0.9801), (-0.7488, -1.173, 0.9395), (-0.7681, -1.173, -1.067), (-1.169, -1.173, -1.031), (-0.04356, -2.084, 0.05045), (0.005257, -2.084, 0.0455), (0.002904, -2.084, -0.1988), (-0.04592, -2.084, -0.1943), (-0.7488, 0.9814, 0.9395), (-1.15, 0.9814, 0.9801), (1.144, 0.9814, 0.9971), (0.743, 0.9814, 1.034), (-0.7681, 0.9814, -1.067), (-1.169, 0.9814, -1.031), (0.7236, 0.9814, -0.9732), (1.125, 0.9814, -1.014), (-0.1973, 1.221, 0.2217), (-0.2008, 1.282, 0.2318), (0.1728, 1.285, 0.2361), (0.1751, 1.224, 0.2452), (-0.1975, 1.224, -0.2789), (-0.201, 1.285, -0.2698), (0.1752, 1.221, -0.2554), (0.1729, 1.282, -0.2656)], [], [(4, 2, 9, 10), (3, 2, 39, 37), (33, 29, 134, 130), (25, 32, 40, 51, 43), (38, 41, 31, 34), (5, 4, 10, 11), (5, 3, 37, 48), (0, 1, 45, 44), (2, 4, 50, 39), (6, 0, 44, 50), (7, 6, 50, 48), (1, 7, 48, 45), (4, 5, 48, 50), (11, 10, 22, 23), (15, 14, 18, 19), (0, 6, 15, 12), (1, 0, 12, 13), (3, 5, 11, 8), (6, 7, 14, 15), (2, 3, 8, 9), (7, 1, 13, 14), (17, 16, 19, 18), (14, 13, 17, 18), (12, 15, 19, 16), (13, 12, 16, 17), (23, 22, 21, 20), (10, 9, 21, 22), (8, 11, 23, 20), (9, 8, 20, 21), (28, 26, 42, 47), (24, 25, 26), (27, 28, 124), (30, 31, 32), (120, 34, 35), (121, 37, 38), (39, 40, 41), (42, 43, 44), (45, 123, 47), (38, 34, 53, 54), (26, 28, 27, 24), (37, 39, 41, 38), (44, 45, 47, 42), (30, 35, 34, 31), (51, 40, 39, 50), (25, 43, 42, 26), (122, 123, 45, 48), (40, 32, 31, 41), (124, 28, 56, 57), (124, 120, 35, 27), (43, 51, 50, 44), (121, 122, 48, 37), (32, 25, 24, 30), (35, 30, 24, 27), (121, 38, 54, 55), (34, 120, 52, 53), (120, 121, 55, 52), (47, 123, 58, 59), (28, 47, 59, 56), (123, 124, 57, 58), (52, 55, 118, 117), (54, 53, 116, 119), (64, 62, 69, 70), (63, 62, 99, 97), (96, 93, 135, 136), (85, 92, 100, 111, 103), (98, 101, 91, 94), (65, 64, 70, 71), (65, 63, 97, 108), (60, 61, 105, 104), (62, 64, 110, 99), (66, 60, 104, 110), (67, 66, 110, 108), (61, 67, 108, 105), (64, 65, 108, 110), (71, 70, 82, 83), (75, 74, 78, 79), (60, 66, 75, 72), (61, 60, 72, 73), (63, 65, 71, 68), (66, 67, 74, 75), (62, 63, 68, 69), (67, 61, 73, 74), (77, 76, 79, 78), (74, 73, 77, 78), (72, 75, 79, 76), (73, 72, 76, 77), (83, 82, 81, 80), (70, 69, 81, 82), (68, 71, 83, 80), (69, 68, 80, 81), (88, 86, 102, 107), (84, 85, 86), (87, 88, 129), (90, 91, 92), (125, 94, 95), (126, 97, 98), (99, 100, 101), (102, 103, 104), (105, 128, 107), (98, 94, 113, 114), (86, 88, 87, 84), (97, 99, 101, 98), (104, 105, 107, 102), (90, 95, 94, 91), (111, 100, 99, 110), (85, 103, 102, 86), (127, 128, 105, 108), (100, 92, 91, 101), (129, 88, 116, 117), (129, 125, 95, 87), (103, 111, 110, 104), (126, 127, 108, 97), (92, 85, 84, 90), (95, 90, 84, 87), (126, 98, 114, 115), (94, 125, 112, 113), (125, 126, 115, 112), (107, 128, 118, 119), (88, 107, 119, 116), (128, 129, 117, 118), (55, 54, 140, 141), (116, 53, 149, 153), (56, 113, 155, 150), (58, 57, 112, 115), (56, 59, 114, 113), (58, 115, 114, 59), (33, 36, 121, 120), (49, 46, 123, 122), (46, 29, 124, 123), (29, 33, 120, 124), (36, 49, 122, 121), (93, 96, 126, 125), (109, 106, 128, 127), (106, 89, 129, 128), (89, 93, 125, 129), (96, 109, 127, 126), (130, 134, 133, 132, 131), (46, 49, 132, 133), (49, 36, 131, 132), (29, 46, 133, 134), (36, 33, 130, 131), (135, 139, 138, 137, 136), (93, 89, 139, 135), (106, 109, 137, 138), (109, 96, 136, 137), (89, 106, 138, 139), (140, 143, 147, 144), (54, 119, 143, 140), (118, 55, 141, 142), (119, 118, 142, 143), (144, 147, 146, 145), (141, 140, 144, 145), (143, 142, 146, 147), (142, 141, 145, 146), (155, 154, 162, 163), (150, 155, 163, 158), (52, 117, 152, 148), (117, 116, 153, 152), (112, 57, 151, 154), (57, 56, 150, 151), (113, 112, 154, 155), (53, 52, 148, 149), (163, 162, 160, 161), (158, 163, 161, 157), (148, 152, 160, 156), (149, 148, 156, 157), (154, 151, 159, 162), (152, 153, 161, 160), (153, 149, 157, 161), (151, 150, 158, 159), (162, 159, 156, 160), (159, 158, 157, 156)])
me_cube_003.polygons.foreach_set('material_index', [0, 0, 0, 0, 0, 0, 0, 0, 0, 0, 0, 0, 0, 0, 0, 0, 0, 0, 0, 0, 0, 0, 0, 0, 0, 0, 0, 0, 0, 0, 0, 0, 0, 0, 0, 0, 0, 0, 0, 0, 0, 0, 0, 0, 0, 0, 0, 0, 0, 0, 0, 0, 0, 0, 0, 0, 0, 0, 0, 0, 0, 1, 1, 1, 1, 1, 1, 1, 1, 1, 1, 1, 1, 1, 1, 1, 1, 1, 1, 1, 1, 1, 1, 1, 1, 1, 1, 1, 1, 1, 1, 1, 1, 1, 1, 1, 1, 1, 1, 1, 1, 1, 1, 1, 1, 1, 1, 1, 1, 1, 1, 1, 1, 1, 1, 1, 1, 1, 1, 1, 0, 0, 0, 0, 0, 0, 0, 0, 0, 0, 0, 1, 1, 1, 1, 1, 0, 0, 0, 0, 0, 1, 1, 1, 1, 1, 0, 0, 0, 1, 0, 0, 1, 0, 1, 0, 0, 1, 0, 0, 1, 0, 1, 0, 0, 0, 0, 1, 0, 0, 0, 0])
_uv = me_cube_003.uv_layers.new(name='UVMap')
_uv.uv.foreach_set('vector', [0.5674, 0.9326, 0.5674, 0.9424, 0.5674, 0.9424, 0.5674, 0.9326, 0.4326, 0.9424, 0.5674, 0.9424, 0.5928, 0.9678, 0.4072, 0.9678, 0.2382, 0.6132, 0.2618, 0.6132, 0.2618, 0.6132, 0.2382, 0.6132, 0.6727, 0.5477, 0.8273, 0.5477, 0.8273, 0.7023, 0.75, 0.7023, 0.6727, 0.7023, 0.4227, 0.04773, 0.5773, 0.04773, 0.5773, 0.2023, 0.4227, 0.2023, 0.4326, 0.9326, 0.5674, 0.9326, 0.5674, 0.9326, 0.4326, 0.9326, 0.4326, 0.9326, 0.4326, 0.9424, 0.4072, 0.9678, 0.4073, 0.8883, 0.5681, 0.8069, 0.4319, 0.8069, 0.407, 0.782, 0.593, 0.782, 0.5674, 0.9424, 0.5674, 0.9326, 0.5927, 0.8883, 0.5928, 0.9678, 0.5681, 0.8181, 0.5681, 0.8069, 0.593, 0.782, 0.593, 0.8619, 0.4319, 0.8181, 0.5681, 0.8181, 0.5778, 0.875, 0.4222, 0.875, 0.4319, 0.8069, 0.4319, 0.8181, 0.407, 0.8619, 0.407, 0.782, 0.5674, 0.9326, 0.4326, 0.9326, 0.4222, 0.875, 0.5778, 0.875, 0.4326, 0.9326, 0.5674, 0.9326, 0.5674, 0.9326, 0.4326, 0.9326, 0.5681, 0.8181, 0.4319, 0.8181, 0.4319, 0.8181, 0.5681, 0.8181, 0.5681, 0.8069, 0.5681, 0.8181, 0.5681, 0.8181, 0.5681, 0.8069, 0.4319, 0.8069, 0.5681, 0.8069, 0.5681, 0.8069, 0.4319, 0.8069, 0.4326, 0.9424, 0.4326, 0.9326, 0.4326, 0.9326, 0.4326, 0.9424, 0.5681, 0.8181, 0.4319, 0.8181, 0.4319, 0.8181, 0.5681, 0.8181, 0.5674, 0.9424, 0.4326, 0.9424, 0.4326, 0.9424, 0.5674, 0.9424, 0.4319, 0.8181, 0.4319, 0.8069, 0.4319, 0.8069, 0.4319, 0.8181, 0.4319, 0.8069, 0.5681, 0.8069, 0.5681, 0.8181, 0.4319, 0.8181, 0.4319, 0.8181, 0.4319, 0.8069, 0.4319, 0.8069, 0.4319, 0.8181, 0.5681, 0.8069, 0.5681, 0.8181, 0.5681, 0.8181, 0.5681, 0.8069, 0.4319, 0.8069, 0.5681, 0.8069, 0.5681, 0.8069, 0.4319, 0.8069, 0.4326, 0.9326, 0.5674, 0.9326, 0.5674, 0.9424, 0.4326, 0.9424, 0.5674, 0.9326, 0.5674, 0.9424, 0.5674, 0.9424, 0.5674, 0.9326, 0.4326, 0.9424, 0.4326, 0.9326, 0.4326, 0.9326, 0.4326, 0.9424, 0.5674, 0.9424, 0.4326, 0.9424, 0.4326, 0.9424, 0.5674, 0.9424, 0.4227, 0.5477, 0.5773, 0.5477, 0.5773, 0.7023, 0.4227, 0.7023, 0.5773, 0.4523, 0.625, 0.4523, 0.5773, 0.5, 0.4227, 0.4523, 0.4227, 0.5, 0.375, 0.4523, 0.5773, 0.25, 0.5773, 0.25, 0.625, 0.2023, 0.1727, 0.5477, 0.125, 0.5477, 0.1727, 0.5, 0.1727, 0.7023, 0.1737, 0.75, 0.125, 0.7023, 0.5778, 0.0, 0.625, 0.04773, 0.625, 0.04773, 0.625, 0.7023, 0.625, 0.7023, 0.6737, 0.75, 0.4222, 0.75, 0.375, 0.7023, 0.375, 0.7023, 0.4227, 0.04773, 0.4227, 0.2023, 0.4227, 0.2023, 0.4227, 0.04773, 0.5773, 0.5477, 0.4227, 0.5477, 0.4227, 0.4523, 0.5773, 0.4523, 0.4222, 0.0, 0.5778, 0.0, 0.5773, 0.04773, 0.4227, 0.04773, 0.593, 0.782, 0.407, 0.782, 0.4227, 0.7023, 0.5773, 0.7023, 0.5773, 0.2977, 0.4227, 0.2977, 0.4227, 0.2023, 0.5773, 0.2023, 0.75, 0.7023, 0.8273, 0.7023, 0.8263, 0.75, 0.75, 0.75, 0.6727, 0.5477, 0.6727, 0.7023, 0.5773, 0.7023, 0.5773, 0.5477, 0.25, 0.7023, 0.3273, 0.7023, 0.3263, 0.75, 0.25, 0.75, 0.625, 0.04773, 0.625, 0.2023, 0.5773, 0.2023, 0.5773, 0.04773, 0.375, 0.4523, 0.4227, 0.5, 0.4227, 0.5, 0.375, 0.4523, 0.3273, 0.5477, 0.1727, 0.5477, 0.1727, 0.5, 0.3273, 0.5, 0.6727, 0.7023, 0.75, 0.7023, 0.75, 0.75, 0.6737, 0.75, 0.1727, 0.7023, 0.25, 0.7023, 0.25, 0.75, 0.1737, 0.75, 0.625, 0.2977, 0.625, 0.4523, 0.5773, 0.4523, 0.5773, 0.2977, 0.4227, 0.2977, 0.5773, 0.2977, 0.5773, 0.4523, 0.4227, 0.4523, 0.1727, 0.7023, 0.125, 0.7023, 0.125, 0.7023, 0.1727, 0.7023, 0.125, 0.5477, 0.1727, 0.5477, 0.1727, 0.5477, 0.125, 0.5477, 0.1727, 0.5477, 0.1727, 0.7023, 0.1727, 0.7023, 0.1727, 0.5477, 0.375, 0.7023, 0.375, 0.7023, 0.375, 0.7023, 0.375, 0.7023, 0.4227, 0.5477, 0.4227, 0.7023, 0.4227, 0.7023, 0.4227, 0.5477, 0.3273, 0.7023, 0.3273, 0.5477, 0.3273, 0.5477, 0.3273, 0.7023, 0.1727, 0.5477, 0.1727, 0.7023, 0.3273, 0.7023, 0.3273, 0.5477, 0.4227, 0.04773, 0.4227, 0.2023, 0.4227, 0.5477, 0.4227, 0.7023, 0.5674, 0.9326, 0.5674, 0.9424, 0.5674, 0.9424, 0.5674, 0.9326, 0.4326, 0.9424, 0.5674, 0.9424, 0.5928, 0.9678, 0.4072, 0.9678, 0.2382, 0.6368, 0.2382, 0.6132, 0.2382, 0.6132, 0.2382, 0.6368, 0.6727, 0.5477, 0.8273, 0.5477, 0.8273, 0.7023, 0.75, 0.7023, 0.6727, 0.7023, 0.4227, 0.04773, 0.5773, 0.04773, 0.5773, 0.2023, 0.4227, 0.2023, 0.4326, 0.9326, 0.5674, 0.9326, 0.5674, 0.9326, 0.4326, 0.9326, 0.4326, 0.9326, 0.4326, 0.9424, 0.4072, 0.9678, 0.4073, 0.8883, 0.5681, 0.8069, 0.4319, 0.8069, 0.407, 0.782, 0.593, 0.782, 0.5674, 0.9424, 0.5674, 0.9326, 0.5927, 0.8883, 0.5928, 0.9678, 0.5681, 0.8181, 0.5681, 0.8069, 0.593, 0.782, 0.593, 0.8619, 0.4319, 0.8181, 0.5681, 0.8181, 0.5778, 0.875, 0.4222, 0.875, 0.4319, 0.8069, 0.4319, 0.8181, 0.407, 0.8619, 0.407, 0.782, 0.5674, 0.9326, 0.4326, 0.9326, 0.4222, 0.875, 0.5778, 0.875, 0.4326, 0.9326, 0.5674, 0.9326, 0.5674, 0.9326, 0.4326, 0.9326, 0.5681, 0.8181, 0.4319, 0.8181, 0.4319, 0.8181, 0.5681, 0.8181, 0.5681, 0.8069, 0.5681, 0.8181, 0.5681, 0.8181, 0.5681, 0.8069, 0.4319, 0.8069, 0.5681, 0.8069, 0.5681, 0.8069, 0.4319, 0.8069, 0.4326, 0.9424, 0.4326, 0.9326, 0.4326, 0.9326, 0.4326, 0.9424, 0.5681, 0.8181, 0.4319, 0.8181, 0.4319, 0.8181, 0.5681, 0.8181, 0.5674, 0.9424, 0.4326, 0.9424, 0.4326, 0.9424, 0.5674, 0.9424, 0.4319, 0.8181, 0.4319, 0.8069, 0.4319, 0.8069, 0.4319, 0.8181, 0.4319, 0.8069, 0.5681, 0.8069, 0.5681, 0.8181, 0.4319, 0.8181, 0.4319, 0.8181, 0.4319, 0.8069, 0.4319, 0.8069, 0.4319, 0.8181, 0.5681, 0.8069, 0.5681, 0.8181, 0.5681, 0.8181, 0.5681, 0.8069, 0.4319, 0.8069, 0.5681, 0.8069, 0.5681, 0.8069, 0.4319, 0.8069, 0.4326, 0.9326, 0.5674, 0.9326, 0.5674, 0.9424, 0.4326, 0.9424, 0.5674, 0.9326, 0.5674, 0.9424, 0.5674, 0.9424, 0.5674, 0.9326, 0.4326, 0.9424, 0.4326, 0.9326, 0.4326, 0.9326, 0.4326, 0.9424, 0.5674, 0.9424, 0.4326, 0.9424, 0.4326, 0.9424, 0.5674, 0.9424, 0.4227, 0.5477, 0.5773, 0.5477, 0.5773, 0.7023, 0.4227, 0.7023, 0.5773, 0.4523, 0.625, 0.4523, 0.5773, 0.5, 0.4227, 0.4523, 0.4227, 0.5, 0.375, 0.4523, 0.5773, 0.25, 0.5773, 0.25, 0.625, 0.2023, 0.1727, 0.5477, 0.125, 0.5477, 0.1727, 0.5, 0.1727, 0.7023, 0.1737, 0.75, 0.125, 0.7023, 0.5778, 0.0, 0.625, 0.04773, 0.625, 0.04773, 0.625, 0.7023, 0.625, 0.7023, 0.6737, 0.75, 0.4222, 0.75, 0.375, 0.7023, 0.375, 0.7023, 0.4227, 0.04773, 0.4227, 0.2023, 0.4227, 0.2023, 0.4227, 0.04773, 0.5773, 0.5477, 0.4227, 0.5477, 0.4227, 0.4523, 0.5773, 0.4523, 0.4222, 0.0, 0.5778, 0.0, 0.5773, 0.04773, 0.4227, 0.04773, 0.593, 0.782, 0.407, 0.782, 0.4227, 0.7023, 0.5773, 0.7023, 0.5773, 0.2977, 0.4227, 0.2977, 0.4227, 0.2023, 0.5773, 0.2023, 0.75, 0.7023, 0.8273, 0.7023, 0.8263, 0.75, 0.75, 0.75, 0.6727, 0.5477, 0.6727, 0.7023, 0.5773, 0.7023, 0.5773, 0.5477, 0.25, 0.7023, 0.3273, 0.7023, 0.3263, 0.75, 0.25, 0.75, 0.625, 0.04773, 0.625, 0.2023, 0.5773, 0.2023, 0.5773, 0.04773, 0.375, 0.4523, 0.4227, 0.5, 0.4227, 0.5, 0.375, 0.4523, 0.3273, 0.5477, 0.1727, 0.5477, 0.1727, 0.5, 0.3273, 0.5, 0.6727, 0.7023, 0.75, 0.7023, 0.75, 0.75, 0.6737, 0.75, 0.1727, 0.7023, 0.25, 0.7023, 0.25, 0.75, 0.1737, 0.75, 0.625, 0.2977, 0.625, 0.4523, 0.5773, 0.4523, 0.5773, 0.2977, 0.4227, 0.2977, 0.5773, 0.2977, 0.5773, 0.4523, 0.4227, 0.4523, 0.1727, 0.7023, 0.125, 0.7023, 0.125, 0.7023, 0.1727, 0.7023, 0.125, 0.5477, 0.1727, 0.5477, 0.1727, 0.5477, 0.125, 0.5477, 0.1727, 0.5477, 0.1727, 0.7023, 0.1727, 0.7023, 0.1727, 0.5477, 0.375, 0.7023, 0.375, 0.7023, 0.375, 0.7023, 0.375, 0.7023, 0.4227, 0.5477, 0.4227, 0.7023, 0.4227, 0.7023, 0.4227, 0.5477, 0.3273, 0.7023, 0.3273, 0.5477, 0.3273, 0.5477, 0.3273, 0.7023, 0.1727, 0.7023, 0.125, 0.7023, 0.125, 0.7023, 0.1727, 0.7023, 0.4227, 0.5477, 0.4227, 0.2023, 0.4227, 0.2023, 0.4227, 0.5477, 0.4227, 0.5, 0.125, 0.5477, 0.125, 0.5477, 0.4227, 0.5, 0.3273, 0.7023, 0.375, 0.4523, 0.1727, 0.5477, 0.1727, 0.7023, 0.4227, 0.5, 0.4227, 0.7023, 0.4227, 0.04773, 0.125, 0.5477, 0.3273, 0.7023, 0.1727, 0.7023, 0.125, 0.7023, 0.4227, 0.7023, 0.2382, 0.6132, 0.2382, 0.6368, 0.1727, 0.7023, 0.1727, 0.5477, 0.25, 0.6368, 0.2618, 0.6368, 0.3273, 0.7023, 0.25, 0.7023, 0.2618, 0.6368, 0.2618, 0.6132, 0.3273, 0.5477, 0.3273, 0.7023, 0.2618, 0.6132, 0.2382, 0.6132, 0.1727, 0.5477, 0.3273, 0.5477, 0.2382, 0.6368, 0.25, 0.6368, 0.25, 0.7023, 0.1727, 0.7023, 0.2382, 0.6132, 0.2382, 0.6368, 0.1727, 0.7023, 0.1727, 0.5477, 0.25, 0.6368, 0.2618, 0.6368, 0.3273, 0.7023, 0.25, 0.7023, 0.2618, 0.6368, 0.2618, 0.6132, 0.3273, 0.5477, 0.3273, 0.7023, 0.2618, 0.6132, 0.2382, 0.6132, 0.1727, 0.5477, 0.3273, 0.5477, 0.2382, 0.6368, 0.25, 0.6368, 0.25, 0.7023, 0.1727, 0.7023, 0.2382, 0.6132, 0.2618, 0.6132, 0.2618, 0.6368, 0.25, 0.6368, 0.2382, 0.6368, 0.2618, 0.6368, 0.25, 0.6368, 0.25, 0.6368, 0.2618, 0.6368, 0.25, 0.6368, 0.2382, 0.6368, 0.2382, 0.6368, 0.25, 0.6368, 0.2618, 0.6132, 0.2618, 0.6368, 0.2618, 0.6368, 0.2618, 0.6132, 0.2382, 0.6368, 0.2382, 0.6132, 0.2382, 0.6132, 0.2382, 0.6368, 0.2382, 0.6132, 0.2618, 0.6132, 0.2618, 0.6368, 0.25, 0.6368, 0.2382, 0.6368, 0.2382, 0.6132, 0.2618, 0.6132, 0.2618, 0.6132, 0.2382, 0.6132, 0.2618, 0.6368, 0.25, 0.6368, 0.25, 0.6368, 0.2618, 0.6368, 0.25, 0.6368, 0.2382, 0.6368, 0.2382, 0.6368, 0.25, 0.6368, 0.2618, 0.6132, 0.2618, 0.6368, 0.2618, 0.6368, 0.2618, 0.6132, 0.4227, 0.04773, 0.4227, 0.7023, 0.4227, 0.7023, 0.4227, 0.04773, 0.4227, 0.04773, 0.4227, 0.7023, 0.4227, 0.7023, 0.4227, 0.04773, 0.3273, 0.7023, 0.1727, 0.7023, 0.1727, 0.7023, 0.3273, 0.7023, 0.375, 0.7023, 0.375, 0.7023, 0.375, 0.7023, 0.375, 0.7023, 0.4227, 0.04773, 0.4227, 0.7023, 0.375, 0.7023, 0.1727, 0.7023, 0.1727, 0.7023, 0.125, 0.7023, 0.125, 0.7023, 0.1727, 0.7023, 0.375, 0.7023, 0.375, 0.7023, 0.375, 0.7023, 0.375, 0.7023, 0.3273, 0.7023, 0.1727, 0.7023, 0.1727, 0.7023, 0.3273, 0.7023, 0.125, 0.5477, 0.1727, 0.5477, 0.1727, 0.5477, 0.125, 0.5477, 0.4227, 0.5, 0.125, 0.5477, 0.125, 0.5477, 0.4227, 0.5, 0.1727, 0.5477, 0.3273, 0.5477, 0.3273, 0.5477, 0.1727, 0.5477, 0.375, 0.4523, 0.4227, 0.5, 0.4227, 0.5, 0.375, 0.4523, 0.1727, 0.5477, 0.375, 0.4523, 0.375, 0.4523, 0.1727, 0.5477, 0.375, 0.4523, 0.4227, 0.5, 0.4227, 0.5, 0.375, 0.4523, 0.125, 0.5477, 0.1727, 0.5477, 0.1727, 0.5477, 0.125, 0.5477, 0.125, 0.5477, 0.1727, 0.5477, 0.1727, 0.5477, 0.125, 0.5477, 0.125, 0.5477, 0.1727, 0.5477, 0.375, 0.4523, 0.4227, 0.5, 0.4227, 0.5, 0.125, 0.5477, 0.4227, 0.5477, 0.4227, 0.2023, 0.1727, 0.5477, 0.3273, 0.5477, 0.3273, 0.5477, 0.1727, 0.5477, 0.125, 0.5477, 0.1727, 0.5477, 0.1727, 0.5477, 0.125, 0.5477, 0.1727, 0.5477, 0.375, 0.4523, 0.375, 0.4523, 0.1727, 0.5477, 0.375, 0.4523, 0.4227, 0.5, 0.4227, 0.5, 0.375, 0.4523, 0.4227, 0.5477, 0.4227, 0.2023, 0.4227, 0.2023, 0.4227, 0.5477, 0.375, 0.4523, 0.4227, 0.5, 0.4227, 0.5, 0.375, 0.4523, 0.1727, 0.5477, 0.375, 0.4523, 0.1727, 0.5477, 0.3273, 0.5477, 0.375, 0.4523, 0.4227, 0.5, 0.125, 0.5477, 0.1727, 0.5477])
me_cube_003.materials.append(mat_material_003)
me_cube_003.materials.append(mat_material_002)
me_cube_003.use_remesh_preserve_volume = False
me_cube_003.use_remesh_preserve_attributes = False
me_cube_003.use_mirror_vertex_groups = False
me_cube_003.update()
me_cylinder_004 = bpy.data.meshes.new('Cylinder.004')
me_cylinder_004.from_pydata([(0.0, 1.0, -1.0), (0.0, 1.0, 1.0), (0.6428, 0.766, -1.0), (0.6428, 0.766, 1.0), (0.9848, 0.1736, -1.0), (0.9848, 0.1736, 1.0), (0.866, -0.5, -1.0), (0.866, -0.5, 1.0), (0.342, -0.9397, -1.0), (0.342, -0.9397, 1.0), (-0.342, -0.9397, -1.0), (-0.342, -0.9397, 1.0), (-0.866, -0.5, -1.0), (-0.866, -0.5, 1.0), (-0.9848, 0.1736, -1.0), (-0.9848, 0.1736, 1.0), (-0.6428, 0.766, -1.0), (-0.6428, 0.766, 1.0), (-0.4335, 1.0, -1.326), (0.1193, 0.766, -1.367), (0.4134, 0.1736, -1.389), (0.3112, -0.5, -1.382), (-0.1394, -0.9397, -1.348), (-0.7276, -0.9397, -1.304), (-1.178, -0.5, -1.27), (-1.28, 0.1736, -1.263), (-0.9862, 0.766, -1.285), (-2.128, 1.0, -1.578), (-1.82, 0.766, -1.649), (-1.656, 0.1736, -1.687), (-1.713, -0.5, -1.674), (-1.964, -0.9397, -1.616), (-2.292, -0.9397, -1.541), (-2.543, -0.5, -1.483), (-2.6, 0.1736, -1.47), (-2.436, 0.766, -1.507), (-4.609, 1.0, -1.687), (-4.632, 0.766, -1.768), (-4.645, 0.1736, -1.811), (-4.64, -0.5, -1.796), (-4.622, -0.9397, -1.73), (-4.597, -0.9397, -1.644), (-4.578, -0.5, -1.578), (-4.573, 0.1736, -1.563), (-4.586, 0.766, -1.606)], [], [(0, 1, 3, 2), (2, 3, 5, 4), (4, 5, 7, 6), (6, 7, 9, 8), (8, 9, 11, 10), (10, 11, 13, 12), (12, 13, 15, 14), (3, 1, 17, 15, 13, 11, 9, 7, 5), (14, 15, 17, 16), (16, 17, 1, 0), (4, 6, 21, 20), (22, 23, 32, 31), (2, 4, 20, 19), (16, 0, 18, 26), (14, 16, 26, 25), (12, 14, 25, 24), (10, 12, 24, 23), (8, 10, 23, 22), (6, 8, 22, 21), (0, 2, 19, 18), (30, 31, 40, 39), (19, 20, 29, 28), (26, 18, 27, 35), (23, 24, 33, 32), (20, 21, 30, 29), (24, 25, 34, 33), (21, 22, 31, 30), (18, 19, 28, 27), (25, 26, 35, 34), (27, 28, 37, 36), (34, 35, 44, 43), (31, 32, 41, 40), (28, 29, 38, 37), (35, 27, 36, 44), (32, 33, 42, 41), (29, 30, 39, 38), (33, 34, 43, 42), (36, 37, 38, 39, 40, 41, 42, 43, 44)])
_uv = me_cylinder_004.uv_layers.new(name='UVMap')
_uv.uv.foreach_set('vector', [1.0, 0.5, 1.0, 1.0, 0.8889, 1.0, 0.8889, 0.5, 0.8889, 0.5, 0.8889, 1.0, 0.7778, 1.0, 0.7778, 0.5, 0.7778, 0.5, 0.7778, 1.0, 0.6667, 1.0, 0.6667, 0.5, 0.6667, 0.5, 0.6667, 1.0, 0.5556, 1.0, 0.5556, 0.5, 0.5556, 0.5, 0.5556, 1.0, 0.4444, 1.0, 0.4444, 0.5, 0.4444, 0.5, 0.4444, 1.0, 0.3333, 1.0, 0.3333, 0.5, 0.3333, 0.5, 0.3333, 1.0, 0.2222, 1.0, 0.2222, 0.5, 0.4043, 0.4339, 0.25, 0.49, 0.09573, 0.4339, 0.01365, 0.2917, 0.04215, 0.13, 0.1679, 0.02447, 0.3321, 0.02447, 0.4578, 0.13, 0.4864, 0.2917, 0.2222, 0.5, 0.2222, 1.0, 0.1111, 1.0, 0.1111, 0.5, 0.1111, 0.5, 0.1111, 1.0, 4.47e-08, 1.0, 4.47e-08, 0.5, 0.7778, 0.5, 0.6667, 0.5, 0.6667, 0.5, 0.7778, 0.5, 0.5556, 0.5, 0.4444, 0.5, 0.4444, 0.5, 0.5556, 0.5, 0.8889, 0.5, 0.7778, 0.5, 0.7778, 0.5, 0.8889, 0.5, 0.1111, 0.5, 4.47e-08, 0.5, 4.47e-08, 0.5, 0.1111, 0.5, 0.2222, 0.5, 0.1111, 0.5, 0.1111, 0.5, 0.2222, 0.5, 0.3333, 0.5, 0.2222, 0.5, 0.2222, 0.5, 0.3333, 0.5, 0.4444, 0.5, 0.3333, 0.5, 0.3333, 0.5, 0.4444, 0.5, 0.5556, 0.5, 0.4444, 0.5, 0.4444, 0.5, 0.5556, 0.5, 0.6667, 0.5, 0.5556, 0.5, 0.5556, 0.5, 0.6667, 0.5, 1.0, 0.5, 0.8889, 0.5, 0.8889, 0.5, 1.0, 0.5, 0.6667, 0.5, 0.5556, 0.5, 0.5556, 0.5, 0.6667, 0.5, 0.8889, 0.5, 0.7778, 0.5, 0.7778, 0.5, 0.8889, 0.5, 0.1111, 0.5, 4.47e-08, 0.5, 4.47e-08, 0.5, 0.1111, 0.5, 0.4444, 0.5, 0.3333, 0.5, 0.3333, 0.5, 0.4444, 0.5, 0.7778, 0.5, 0.6667, 0.5, 0.6667, 0.5, 0.7778, 0.5, 0.3333, 0.5, 0.2222, 0.5, 0.2222, 0.5, 0.3333, 0.5, 0.6667, 0.5, 0.5556, 0.5, 0.5556, 0.5, 0.6667, 0.5, 1.0, 0.5, 0.8889, 0.5, 0.8889, 0.5, 1.0, 0.5, 0.2222, 0.5, 0.1111, 0.5, 0.1111, 0.5, 0.2222, 0.5, 1.0, 0.5, 0.8889, 0.5, 0.8889, 0.5, 1.0, 0.5, 0.2222, 0.5, 0.1111, 0.5, 0.1111, 0.5, 0.2222, 0.5, 0.5556, 0.5, 0.4444, 0.5, 0.4444, 0.5, 0.5556, 0.5, 0.8889, 0.5, 0.7778, 0.5, 0.7778, 0.5, 0.8889, 0.5, 0.1111, 0.5, 4.47e-08, 0.5, 4.47e-08, 0.5, 0.1111, 0.5, 0.4444, 0.5, 0.3333, 0.5, 0.3333, 0.5, 0.4444, 0.5, 0.7778, 0.5, 0.6667, 0.5, 0.6667, 0.5, 0.7778, 0.5, 0.3333, 0.5, 0.2222, 0.5, 0.2222, 0.5, 0.3333, 0.5, 4.47e-08, 0.5, 0.8889, 0.5, 0.7778, 0.5, 0.6667, 0.5, 0.5556, 0.5, 0.4444, 0.5, 0.3333, 0.5, 0.2222, 0.5, 0.1111, 0.5])
me_cylinder_004.use_remesh_fix_poles = True
me_cylinder_004.use_remesh_preserve_attributes = False
me_cylinder_004.use_mirror_vertex_groups = False
me_cylinder_004.update()
me_cylinder_005 = bpy.data.meshes.new('Cylinder.005')
me_cylinder_005.from_pydata([(0.0, 1.0, -1.0), (0.0, 1.0, 1.0), (0.6428, 0.766, -1.0), (0.6428, 0.766, 1.0), (0.9848, 0.1736, -1.0), (0.9848, 0.1736, 1.0), (0.866, -0.5, -1.0), (0.866, -0.5, 1.0), (0.342, -0.9397, -1.0), (0.342, -0.9397, 1.0), (-0.342, -0.9397, -1.0), (-0.342, -0.9397, 1.0), (-0.866, -0.5, -1.0), (-0.866, -0.5, 1.0), (-0.9848, 0.1736, -1.0), (-0.9848, 0.1736, 1.0), (-0.6428, 0.766, -1.0), (-0.6428, 0.766, 1.0), (-0.4335, 1.0, -1.326), (0.1193, 0.766, -1.367), (0.4134, 0.1736, -1.389), (0.3112, -0.5, -1.382), (-0.1394, -0.9397, -1.348), (-0.7276, -0.9397, -1.304), (-1.178, -0.5, -1.27), (-1.28, 0.1736, -1.263), (-0.9862, 0.766, -1.285), (-2.128, 1.0, -1.578), (-1.82, 0.766, -1.649), (-1.656, 0.1736, -1.687), (-1.713, -0.5, -1.674), (-1.964, -0.9397, -1.616), (-2.292, -0.9397, -1.541), (-2.543, -0.5, -1.483), (-2.6, 0.1736, -1.47), (-2.436, 0.766, -1.507), (-4.609, 1.0, -1.687), (-4.632, 0.766, -1.768), (-4.645, 0.1736, -1.811), (-4.64, -0.5, -1.796), (-4.622, -0.9397, -1.73), (-4.597, -0.9397, -1.644), (-4.578, -0.5, -1.578), (-4.573, 0.1736, -1.563), (-4.586, 0.766, -1.606)], [], [(0, 1, 3, 2), (2, 3, 5, 4), (4, 5, 7, 6), (6, 7, 9, 8), (8, 9, 11, 10), (10, 11, 13, 12), (12, 13, 15, 14), (3, 1, 17, 15, 13, 11, 9, 7, 5), (14, 15, 17, 16), (16, 17, 1, 0), (4, 6, 21, 20), (22, 23, 32, 31), (2, 4, 20, 19), (16, 0, 18, 26), (14, 16, 26, 25), (12, 14, 25, 24), (10, 12, 24, 23), (8, 10, 23, 22), (6, 8, 22, 21), (0, 2, 19, 18), (30, 31, 40, 39), (19, 20, 29, 28), (26, 18, 27, 35), (23, 24, 33, 32), (20, 21, 30, 29), (24, 25, 34, 33), (21, 22, 31, 30), (18, 19, 28, 27), (25, 26, 35, 34), (27, 28, 37, 36), (34, 35, 44, 43), (31, 32, 41, 40), (28, 29, 38, 37), (35, 27, 36, 44), (32, 33, 42, 41), (29, 30, 39, 38), (33, 34, 43, 42), (36, 37, 38, 39, 40, 41, 42, 43, 44)])
_uv = me_cylinder_005.uv_layers.new(name='UVMap')
_uv.uv.foreach_set('vector', [1.0, 0.5, 1.0, 1.0, 0.8889, 1.0, 0.8889, 0.5, 0.8889, 0.5, 0.8889, 1.0, 0.7778, 1.0, 0.7778, 0.5, 0.7778, 0.5, 0.7778, 1.0, 0.6667, 1.0, 0.6667, 0.5, 0.6667, 0.5, 0.6667, 1.0, 0.5556, 1.0, 0.5556, 0.5, 0.5556, 0.5, 0.5556, 1.0, 0.4444, 1.0, 0.4444, 0.5, 0.4444, 0.5, 0.4444, 1.0, 0.3333, 1.0, 0.3333, 0.5, 0.3333, 0.5, 0.3333, 1.0, 0.2222, 1.0, 0.2222, 0.5, 0.4043, 0.4339, 0.25, 0.49, 0.09573, 0.4339, 0.01365, 0.2917, 0.04215, 0.13, 0.1679, 0.02447, 0.3321, 0.02447, 0.4578, 0.13, 0.4864, 0.2917, 0.2222, 0.5, 0.2222, 1.0, 0.1111, 1.0, 0.1111, 0.5, 0.1111, 0.5, 0.1111, 1.0, 4.47e-08, 1.0, 4.47e-08, 0.5, 0.7778, 0.5, 0.6667, 0.5, 0.6667, 0.5, 0.7778, 0.5, 0.5556, 0.5, 0.4444, 0.5, 0.4444, 0.5, 0.5556, 0.5, 0.8889, 0.5, 0.7778, 0.5, 0.7778, 0.5, 0.8889, 0.5, 0.1111, 0.5, 4.47e-08, 0.5, 4.47e-08, 0.5, 0.1111, 0.5, 0.2222, 0.5, 0.1111, 0.5, 0.1111, 0.5, 0.2222, 0.5, 0.3333, 0.5, 0.2222, 0.5, 0.2222, 0.5, 0.3333, 0.5, 0.4444, 0.5, 0.3333, 0.5, 0.3333, 0.5, 0.4444, 0.5, 0.5556, 0.5, 0.4444, 0.5, 0.4444, 0.5, 0.5556, 0.5, 0.6667, 0.5, 0.5556, 0.5, 0.5556, 0.5, 0.6667, 0.5, 1.0, 0.5, 0.8889, 0.5, 0.8889, 0.5, 1.0, 0.5, 0.6667, 0.5, 0.5556, 0.5, 0.5556, 0.5, 0.6667, 0.5, 0.8889, 0.5, 0.7778, 0.5, 0.7778, 0.5, 0.8889, 0.5, 0.1111, 0.5, 4.47e-08, 0.5, 4.47e-08, 0.5, 0.1111, 0.5, 0.4444, 0.5, 0.3333, 0.5, 0.3333, 0.5, 0.4444, 0.5, 0.7778, 0.5, 0.6667, 0.5, 0.6667, 0.5, 0.7778, 0.5, 0.3333, 0.5, 0.2222, 0.5, 0.2222, 0.5, 0.3333, 0.5, 0.6667, 0.5, 0.5556, 0.5, 0.5556, 0.5, 0.6667, 0.5, 1.0, 0.5, 0.8889, 0.5, 0.8889, 0.5, 1.0, 0.5, 0.2222, 0.5, 0.1111, 0.5, 0.1111, 0.5, 0.2222, 0.5, 1.0, 0.5, 0.8889, 0.5, 0.8889, 0.5, 1.0, 0.5, 0.2222, 0.5, 0.1111, 0.5, 0.1111, 0.5, 0.2222, 0.5, 0.5556, 0.5, 0.4444, 0.5, 0.4444, 0.5, 0.5556, 0.5, 0.8889, 0.5, 0.7778, 0.5, 0.7778, 0.5, 0.8889, 0.5, 0.1111, 0.5, 4.47e-08, 0.5, 4.47e-08, 0.5, 0.1111, 0.5, 0.4444, 0.5, 0.3333, 0.5, 0.3333, 0.5, 0.4444, 0.5, 0.7778, 0.5, 0.6667, 0.5, 0.6667, 0.5, 0.7778, 0.5, 0.3333, 0.5, 0.2222, 0.5, 0.2222, 0.5, 0.3333, 0.5, 4.47e-08, 0.5, 0.8889, 0.5, 0.7778, 0.5, 0.6667, 0.5, 0.5556, 0.5, 0.4444, 0.5, 0.3333, 0.5, 0.2222, 0.5, 0.1111, 0.5])
me_cylinder_005.use_remesh_fix_poles = True
me_cylinder_005.use_remesh_preserve_attributes = False
me_cylinder_005.use_mirror_vertex_groups = False
me_cylinder_005.update()
me_cylinder_006 = bpy.data.meshes.new('Cylinder.006')
me_cylinder_006.from_pydata([(0.0, 1.0, -1.0), (0.0, 1.0, 1.0), (0.6428, 0.766, -1.0), (0.6428, 0.766, 1.0), (0.9848, 0.1736, -1.0), (0.9848, 0.1736, 1.0), (0.866, -0.5, -1.0), (0.866, -0.5, 1.0), (0.342, -0.9397, -1.0), (0.342, -0.9397, 1.0), (-0.342, -0.9397, -1.0), (-0.342, -0.9397, 1.0), (-0.866, -0.5, -1.0), (-0.866, -0.5, 1.0), (-0.9848, 0.1736, -1.0), (-0.9848, 0.1736, 1.0), (-0.6428, 0.766, -1.0), (-0.6428, 0.766, 1.0), (-0.4335, 1.0, -1.326), (0.1193, 0.766, -1.367), (0.4134, 0.1736, -1.389), (0.3112, -0.5, -1.382), (-0.1394, -0.9397, -1.348), (-0.7276, -0.9397, -1.304), (-1.178, -0.5, -1.27), (-1.28, 0.1736, -1.263), (-0.9862, 0.766, -1.285), (-2.128, 1.0, -1.578), (-1.82, 0.766, -1.649), (-1.656, 0.1736, -1.687), (-1.713, -0.5, -1.674), (-1.964, -0.9397, -1.616), (-2.292, -0.9397, -1.541), (-2.543, -0.5, -1.483), (-2.6, 0.1736, -1.47), (-2.436, 0.766, -1.507), (-4.609, 1.0, -1.687), (-4.632, 0.766, -1.768), (-4.645, 0.1736, -1.811), (-4.64, -0.5, -1.796), (-4.622, -0.9397, -1.73), (-4.597, -0.9397, -1.644), (-4.578, -0.5, -1.578), (-4.573, 0.1736, -1.563), (-4.586, 0.766, -1.606)], [], [(0, 1, 3, 2), (2, 3, 5, 4), (4, 5, 7, 6), (6, 7, 9, 8), (8, 9, 11, 10), (10, 11, 13, 12), (12, 13, 15, 14), (3, 1, 17, 15, 13, 11, 9, 7, 5), (14, 15, 17, 16), (16, 17, 1, 0), (4, 6, 21, 20), (22, 23, 32, 31), (2, 4, 20, 19), (16, 0, 18, 26), (14, 16, 26, 25), (12, 14, 25, 24), (10, 12, 24, 23), (8, 10, 23, 22), (6, 8, 22, 21), (0, 2, 19, 18), (30, 31, 40, 39), (19, 20, 29, 28), (26, 18, 27, 35), (23, 24, 33, 32), (20, 21, 30, 29), (24, 25, 34, 33), (21, 22, 31, 30), (18, 19, 28, 27), (25, 26, 35, 34), (27, 28, 37, 36), (34, 35, 44, 43), (31, 32, 41, 40), (28, 29, 38, 37), (35, 27, 36, 44), (32, 33, 42, 41), (29, 30, 39, 38), (33, 34, 43, 42), (36, 37, 38, 39, 40, 41, 42, 43, 44)])
_uv = me_cylinder_006.uv_layers.new(name='UVMap')
_uv.uv.foreach_set('vector', [1.0, 0.5, 1.0, 1.0, 0.8889, 1.0, 0.8889, 0.5, 0.8889, 0.5, 0.8889, 1.0, 0.7778, 1.0, 0.7778, 0.5, 0.7778, 0.5, 0.7778, 1.0, 0.6667, 1.0, 0.6667, 0.5, 0.6667, 0.5, 0.6667, 1.0, 0.5556, 1.0, 0.5556, 0.5, 0.5556, 0.5, 0.5556, 1.0, 0.4444, 1.0, 0.4444, 0.5, 0.4444, 0.5, 0.4444, 1.0, 0.3333, 1.0, 0.3333, 0.5, 0.3333, 0.5, 0.3333, 1.0, 0.2222, 1.0, 0.2222, 0.5, 0.4043, 0.4339, 0.25, 0.49, 0.09573, 0.4339, 0.01365, 0.2917, 0.04215, 0.13, 0.1679, 0.02447, 0.3321, 0.02447, 0.4578, 0.13, 0.4864, 0.2917, 0.2222, 0.5, 0.2222, 1.0, 0.1111, 1.0, 0.1111, 0.5, 0.1111, 0.5, 0.1111, 1.0, 4.47e-08, 1.0, 4.47e-08, 0.5, 0.7778, 0.5, 0.6667, 0.5, 0.6667, 0.5, 0.7778, 0.5, 0.5556, 0.5, 0.4444, 0.5, 0.4444, 0.5, 0.5556, 0.5, 0.8889, 0.5, 0.7778, 0.5, 0.7778, 0.5, 0.8889, 0.5, 0.1111, 0.5, 4.47e-08, 0.5, 4.47e-08, 0.5, 0.1111, 0.5, 0.2222, 0.5, 0.1111, 0.5, 0.1111, 0.5, 0.2222, 0.5, 0.3333, 0.5, 0.2222, 0.5, 0.2222, 0.5, 0.3333, 0.5, 0.4444, 0.5, 0.3333, 0.5, 0.3333, 0.5, 0.4444, 0.5, 0.5556, 0.5, 0.4444, 0.5, 0.4444, 0.5, 0.5556, 0.5, 0.6667, 0.5, 0.5556, 0.5, 0.5556, 0.5, 0.6667, 0.5, 1.0, 0.5, 0.8889, 0.5, 0.8889, 0.5, 1.0, 0.5, 0.6667, 0.5, 0.5556, 0.5, 0.5556, 0.5, 0.6667, 0.5, 0.8889, 0.5, 0.7778, 0.5, 0.7778, 0.5, 0.8889, 0.5, 0.1111, 0.5, 4.47e-08, 0.5, 4.47e-08, 0.5, 0.1111, 0.5, 0.4444, 0.5, 0.3333, 0.5, 0.3333, 0.5, 0.4444, 0.5, 0.7778, 0.5, 0.6667, 0.5, 0.6667, 0.5, 0.7778, 0.5, 0.3333, 0.5, 0.2222, 0.5, 0.2222, 0.5, 0.3333, 0.5, 0.6667, 0.5, 0.5556, 0.5, 0.5556, 0.5, 0.6667, 0.5, 1.0, 0.5, 0.8889, 0.5, 0.8889, 0.5, 1.0, 0.5, 0.2222, 0.5, 0.1111, 0.5, 0.1111, 0.5, 0.2222, 0.5, 1.0, 0.5, 0.8889, 0.5, 0.8889, 0.5, 1.0, 0.5, 0.2222, 0.5, 0.1111, 0.5, 0.1111, 0.5, 0.2222, 0.5, 0.5556, 0.5, 0.4444, 0.5, 0.4444, 0.5, 0.5556, 0.5, 0.8889, 0.5, 0.7778, 0.5, 0.7778, 0.5, 0.8889, 0.5, 0.1111, 0.5, 4.47e-08, 0.5, 4.47e-08, 0.5, 0.1111, 0.5, 0.4444, 0.5, 0.3333, 0.5, 0.3333, 0.5, 0.4444, 0.5, 0.7778, 0.5, 0.6667, 0.5, 0.6667, 0.5, 0.7778, 0.5, 0.3333, 0.5, 0.2222, 0.5, 0.2222, 0.5, 0.3333, 0.5, 4.47e-08, 0.5, 0.8889, 0.5, 0.7778, 0.5, 0.6667, 0.5, 0.5556, 0.5, 0.4444, 0.5, 0.3333, 0.5, 0.2222, 0.5, 0.1111, 0.5])
me_cylinder_006.use_remesh_fix_poles = True
me_cylinder_006.use_remesh_preserve_attributes = False
me_cylinder_006.use_mirror_vertex_groups = False
me_cylinder_006.update()
me_cylinder_007 = bpy.data.meshes.new('Cylinder.007')
me_cylinder_007.from_pydata([(0.0, 1.0, -1.0), (0.0, 1.0, 1.0), (0.6428, 0.766, -1.0), (0.6428, 0.766, 1.0), (0.9848, 0.1736, -1.0), (0.9848, 0.1736, 1.0), (0.866, -0.5, -1.0), (0.866, -0.5, 1.0), (0.342, -0.9397, -1.0), (0.342, -0.9397, 1.0), (-0.342, -0.9397, -1.0), (-0.342, -0.9397, 1.0), (-0.866, -0.5, -1.0), (-0.866, -0.5, 1.0), (-0.9848, 0.1736, -1.0), (-0.9848, 0.1736, 1.0), (-0.6428, 0.766, -1.0), (-0.6428, 0.766, 1.0), (-0.4335, 1.0, -1.326), (0.1193, 0.766, -1.367), (0.4134, 0.1736, -1.389), (0.3112, -0.5, -1.382), (-0.1394, -0.9397, -1.348), (-0.7276, -0.9397, -1.304), (-1.178, -0.5, -1.27), (-1.28, 0.1736, -1.263), (-0.9862, 0.766, -1.285), (-2.128, 1.0, -1.578), (-1.82, 0.766, -1.649), (-1.656, 0.1736, -1.687), (-1.713, -0.5, -1.674), (-1.964, -0.9397, -1.616), (-2.292, -0.9397, -1.541), (-2.543, -0.5, -1.483), (-2.6, 0.1736, -1.47), (-2.436, 0.766, -1.507), (-4.609, 1.0, -1.687), (-4.632, 0.766, -1.768), (-4.645, 0.1736, -1.811), (-4.64, -0.5, -1.796), (-4.622, -0.9397, -1.73), (-4.597, -0.9397, -1.644), (-4.578, -0.5, -1.578), (-4.573, 0.1736, -1.563), (-4.586, 0.766, -1.606)], [], [(0, 1, 3, 2), (2, 3, 5, 4), (4, 5, 7, 6), (6, 7, 9, 8), (8, 9, 11, 10), (10, 11, 13, 12), (12, 13, 15, 14), (3, 1, 17, 15, 13, 11, 9, 7, 5), (14, 15, 17, 16), (16, 17, 1, 0), (4, 6, 21, 20), (22, 23, 32, 31), (2, 4, 20, 19), (16, 0, 18, 26), (14, 16, 26, 25), (12, 14, 25, 24), (10, 12, 24, 23), (8, 10, 23, 22), (6, 8, 22, 21), (0, 2, 19, 18), (30, 31, 40, 39), (19, 20, 29, 28), (26, 18, 27, 35), (23, 24, 33, 32), (20, 21, 30, 29), (24, 25, 34, 33), (21, 22, 31, 30), (18, 19, 28, 27), (25, 26, 35, 34), (27, 28, 37, 36), (34, 35, 44, 43), (31, 32, 41, 40), (28, 29, 38, 37), (35, 27, 36, 44), (32, 33, 42, 41), (29, 30, 39, 38), (33, 34, 43, 42), (36, 37, 38, 39, 40, 41, 42, 43, 44)])
_uv = me_cylinder_007.uv_layers.new(name='UVMap')
_uv.uv.foreach_set('vector', [1.0, 0.5, 1.0, 1.0, 0.8889, 1.0, 0.8889, 0.5, 0.8889, 0.5, 0.8889, 1.0, 0.7778, 1.0, 0.7778, 0.5, 0.7778, 0.5, 0.7778, 1.0, 0.6667, 1.0, 0.6667, 0.5, 0.6667, 0.5, 0.6667, 1.0, 0.5556, 1.0, 0.5556, 0.5, 0.5556, 0.5, 0.5556, 1.0, 0.4444, 1.0, 0.4444, 0.5, 0.4444, 0.5, 0.4444, 1.0, 0.3333, 1.0, 0.3333, 0.5, 0.3333, 0.5, 0.3333, 1.0, 0.2222, 1.0, 0.2222, 0.5, 0.4043, 0.4339, 0.25, 0.49, 0.09573, 0.4339, 0.01365, 0.2917, 0.04215, 0.13, 0.1679, 0.02447, 0.3321, 0.02447, 0.4578, 0.13, 0.4864, 0.2917, 0.2222, 0.5, 0.2222, 1.0, 0.1111, 1.0, 0.1111, 0.5, 0.1111, 0.5, 0.1111, 1.0, 4.47e-08, 1.0, 4.47e-08, 0.5, 0.7778, 0.5, 0.6667, 0.5, 0.6667, 0.5, 0.7778, 0.5, 0.5556, 0.5, 0.4444, 0.5, 0.4444, 0.5, 0.5556, 0.5, 0.8889, 0.5, 0.7778, 0.5, 0.7778, 0.5, 0.8889, 0.5, 0.1111, 0.5, 4.47e-08, 0.5, 4.47e-08, 0.5, 0.1111, 0.5, 0.2222, 0.5, 0.1111, 0.5, 0.1111, 0.5, 0.2222, 0.5, 0.3333, 0.5, 0.2222, 0.5, 0.2222, 0.5, 0.3333, 0.5, 0.4444, 0.5, 0.3333, 0.5, 0.3333, 0.5, 0.4444, 0.5, 0.5556, 0.5, 0.4444, 0.5, 0.4444, 0.5, 0.5556, 0.5, 0.6667, 0.5, 0.5556, 0.5, 0.5556, 0.5, 0.6667, 0.5, 1.0, 0.5, 0.8889, 0.5, 0.8889, 0.5, 1.0, 0.5, 0.6667, 0.5, 0.5556, 0.5, 0.5556, 0.5, 0.6667, 0.5, 0.8889, 0.5, 0.7778, 0.5, 0.7778, 0.5, 0.8889, 0.5, 0.1111, 0.5, 4.47e-08, 0.5, 4.47e-08, 0.5, 0.1111, 0.5, 0.4444, 0.5, 0.3333, 0.5, 0.3333, 0.5, 0.4444, 0.5, 0.7778, 0.5, 0.6667, 0.5, 0.6667, 0.5, 0.7778, 0.5, 0.3333, 0.5, 0.2222, 0.5, 0.2222, 0.5, 0.3333, 0.5, 0.6667, 0.5, 0.5556, 0.5, 0.5556, 0.5, 0.6667, 0.5, 1.0, 0.5, 0.8889, 0.5, 0.8889, 0.5, 1.0, 0.5, 0.2222, 0.5, 0.1111, 0.5, 0.1111, 0.5, 0.2222, 0.5, 1.0, 0.5, 0.8889, 0.5, 0.8889, 0.5, 1.0, 0.5, 0.2222, 0.5, 0.1111, 0.5, 0.1111, 0.5, 0.2222, 0.5, 0.5556, 0.5, 0.4444, 0.5, 0.4444, 0.5, 0.5556, 0.5, 0.8889, 0.5, 0.7778, 0.5, 0.7778, 0.5, 0.8889, 0.5, 0.1111, 0.5, 4.47e-08, 0.5, 4.47e-08, 0.5, 0.1111, 0.5, 0.4444, 0.5, 0.3333, 0.5, 0.3333, 0.5, 0.4444, 0.5, 0.7778, 0.5, 0.6667, 0.5, 0.6667, 0.5, 0.7778, 0.5, 0.3333, 0.5, 0.2222, 0.5, 0.2222, 0.5, 0.3333, 0.5, 4.47e-08, 0.5, 0.8889, 0.5, 0.7778, 0.5, 0.6667, 0.5, 0.5556, 0.5, 0.4444, 0.5, 0.3333, 0.5, 0.2222, 0.5, 0.1111, 0.5])
me_cylinder_007.use_remesh_fix_poles = True
me_cylinder_007.use_remesh_preserve_attributes = False
me_cylinder_007.use_mirror_vertex_groups = False
me_cylinder_007.update()
me_cone = bpy.data.meshes.new('Cone')
me_cone.from_pydata([(0.0, 1.0, -1.0), (0.5878, 0.809, -1.0), (0.9511, 0.309, -1.0), (0.9511, -0.309, -1.0), (0.5878, -0.809, -1.0), (-8.742e-08, -1.0, -1.0), (-0.5878, -0.809, -1.0), (-0.9511, -0.309, -1.0), (-0.9511, 0.309, -1.0), (-0.5878, 0.809, -1.0), (0.0, 0.0, 1.0)], [], [(0, 10, 1), (1, 10, 2), (2, 10, 3), (3, 10, 4), (4, 10, 5), (5, 10, 6), (6, 10, 7), (7, 10, 8), (0, 1, 2, 3, 4, 5, 6, 7, 8, 9), (8, 10, 9), (9, 10, 0)])
_uv = me_cone.uv_layers.new(name='UVMap')
_uv.uv.foreach_set('vector', [0.25, 0.49, 0.25, 0.25, 0.3911, 0.4442, 0.3911, 0.4442, 0.25, 0.25, 0.4783, 0.3242, 0.4783, 0.3242, 0.25, 0.25, 0.4783, 0.1758, 0.4783, 0.1758, 0.25, 0.25, 0.3911, 0.05584, 0.3911, 0.05584, 0.25, 0.25, 0.25, 0.01, 0.25, 0.01, 0.25, 0.25, 0.1089, 0.05584, 0.1089, 0.05584, 0.25, 0.25, 0.02175, 0.1758, 0.02175, 0.1758, 0.25, 0.25, 0.02175, 0.3242, 0.75, 0.49, 0.8911, 0.4442, 0.9783, 0.3242, 0.9783, 0.1758, 0.8911, 0.05584, 0.75, 0.01, 0.6089, 0.05584, 0.5217, 0.1758, 0.5217, 0.3242, 0.6089, 0.4442, 0.02175, 0.3242, 0.25, 0.25, 0.1089, 0.4442, 0.1089, 0.4442, 0.25, 0.25, 0.25, 0.49])
me_cone.use_remesh_fix_poles = True
me_cone.use_remesh_preserve_attributes = False
me_cone.use_mirror_vertex_groups = False
me_cone.update()
me_cone_001 = bpy.data.meshes.new('Cone.001')
me_cone_001.from_pydata([(0.0, 1.0, -1.0), (0.5878, 0.809, -1.0), (0.9511, 0.309, -1.0), (0.9511, -0.309, -1.0), (0.5878, -0.809, -1.0), (-8.742e-08, -1.0, -1.0), (-0.5878, -0.809, -1.0), (-0.9511, -0.309, -1.0), (-0.9511, 0.309, -1.0), (-0.5878, 0.809, -1.0), (0.0, 0.0, 1.0)], [], [(0, 10, 1), (1, 10, 2), (2, 10, 3), (3, 10, 4), (4, 10, 5), (5, 10, 6), (6, 10, 7), (7, 10, 8), (0, 1, 2, 3, 4, 5, 6, 7, 8, 9), (8, 10, 9), (9, 10, 0)])
_uv = me_cone_001.uv_layers.new(name='UVMap')
_uv.uv.foreach_set('vector', [0.25, 0.49, 0.25, 0.25, 0.3911, 0.4442, 0.3911, 0.4442, 0.25, 0.25, 0.4783, 0.3242, 0.4783, 0.3242, 0.25, 0.25, 0.4783, 0.1758, 0.4783, 0.1758, 0.25, 0.25, 0.3911, 0.05584, 0.3911, 0.05584, 0.25, 0.25, 0.25, 0.01, 0.25, 0.01, 0.25, 0.25, 0.1089, 0.05584, 0.1089, 0.05584, 0.25, 0.25, 0.02175, 0.1758, 0.02175, 0.1758, 0.25, 0.25, 0.02175, 0.3242, 0.75, 0.49, 0.8911, 0.4442, 0.9783, 0.3242, 0.9783, 0.1758, 0.8911, 0.05584, 0.75, 0.01, 0.6089, 0.05584, 0.5217, 0.1758, 0.5217, 0.3242, 0.6089, 0.4442, 0.02175, 0.3242, 0.25, 0.25, 0.1089, 0.4442, 0.1089, 0.4442, 0.25, 0.25, 0.25, 0.49])
me_cone_001.use_remesh_fix_poles = True
me_cone_001.use_remesh_preserve_attributes = False
me_cone_001.use_mirror_vertex_groups = False
me_cone_001.update()
me_cone_003 = bpy.data.meshes.new('Cone.003')
me_cone_003.from_pydata([(0.0, 1.0, -1.0), (0.5878, 0.809, -1.0), (0.9511, 0.309, -1.0), (0.9511, -0.309, -1.0), (0.5878, -0.809, -1.0), (-8.742e-08, -1.0, -1.0), (-0.5878, -0.809, -1.0), (-0.9511, -0.309, -1.0), (-0.9511, 0.309, -1.0), (-0.5878, 0.809, -1.0), (0.0, 0.0, 1.0)], [], [(0, 10, 1), (1, 10, 2), (2, 10, 3), (3, 10, 4), (4, 10, 5), (5, 10, 6), (6, 10, 7), (7, 10, 8), (0, 1, 2, 3, 4, 5, 6, 7, 8, 9), (8, 10, 9), (9, 10, 0)])
_uv = me_cone_003.uv_layers.new(name='UVMap')
_uv.uv.foreach_set('vector', [0.25, 0.49, 0.25, 0.25, 0.3911, 0.4442, 0.3911, 0.4442, 0.25, 0.25, 0.4783, 0.3242, 0.4783, 0.3242, 0.25, 0.25, 0.4783, 0.1758, 0.4783, 0.1758, 0.25, 0.25, 0.3911, 0.05584, 0.3911, 0.05584, 0.25, 0.25, 0.25, 0.01, 0.25, 0.01, 0.25, 0.25, 0.1089, 0.05584, 0.1089, 0.05584, 0.25, 0.25, 0.02175, 0.1758, 0.02175, 0.1758, 0.25, 0.25, 0.02175, 0.3242, 0.75, 0.49, 0.8911, 0.4442, 0.9783, 0.3242, 0.9783, 0.1758, 0.8911, 0.05584, 0.75, 0.01, 0.6089, 0.05584, 0.5217, 0.1758, 0.5217, 0.3242, 0.6089, 0.4442, 0.02175, 0.3242, 0.25, 0.25, 0.1089, 0.4442, 0.1089, 0.4442, 0.25, 0.25, 0.25, 0.49])
me_cone_003.use_remesh_fix_poles = True
me_cone_003.use_remesh_preserve_attributes = False
me_cone_003.use_mirror_vertex_groups = False
me_cone_003.update()
me_cone_002 = bpy.data.meshes.new('Cone.002')
me_cone_002.from_pydata([(0.0, 1.0, -1.0), (0.5878, 0.809, -1.0), (0.9511, 0.309, -1.0), (0.9511, -0.309, -1.0), (0.5878, -0.809, -1.0), (-8.742e-08, -1.0, -1.0), (-0.5878, -0.809, -1.0), (-0.9511, -0.309, -1.0), (-0.9511, 0.309, -1.0), (-0.5878, 0.809, -1.0), (0.0, 0.0, 1.0)], [], [(0, 10, 1), (1, 10, 2), (2, 10, 3), (3, 10, 4), (4, 10, 5), (5, 10, 6), (6, 10, 7), (7, 10, 8), (0, 1, 2, 3, 4, 5, 6, 7, 8, 9), (8, 10, 9), (9, 10, 0)])
_uv = me_cone_002.uv_layers.new(name='UVMap')
_uv.uv.foreach_set('vector', [0.25, 0.49, 0.25, 0.25, 0.3911, 0.4442, 0.3911, 0.4442, 0.25, 0.25, 0.4783, 0.3242, 0.4783, 0.3242, 0.25, 0.25, 0.4783, 0.1758, 0.4783, 0.1758, 0.25, 0.25, 0.3911, 0.05584, 0.3911, 0.05584, 0.25, 0.25, 0.25, 0.01, 0.25, 0.01, 0.25, 0.25, 0.1089, 0.05584, 0.1089, 0.05584, 0.25, 0.25, 0.02175, 0.1758, 0.02175, 0.1758, 0.25, 0.25, 0.02175, 0.3242, 0.75, 0.49, 0.8911, 0.4442, 0.9783, 0.3242, 0.9783, 0.1758, 0.8911, 0.05584, 0.75, 0.01, 0.6089, 0.05584, 0.5217, 0.1758, 0.5217, 0.3242, 0.6089, 0.4442, 0.02175, 0.3242, 0.25, 0.25, 0.1089, 0.4442, 0.1089, 0.4442, 0.25, 0.25, 0.25, 0.49])
me_cone_002.use_remesh_fix_poles = True
me_cone_002.use_remesh_preserve_attributes = False
me_cone_002.use_mirror_vertex_groups = False
me_cone_002.update()

# ---- objects
ob_cube = bpy.data.objects.new('Cube', me_cube)
ob_cylinder = bpy.data.objects.new('Cylinder', me_cylinder)
ob_cylinder_001 = bpy.data.objects.new('Cylinder.001', me_cylinder_001)
ob_cylinder_002 = bpy.data.objects.new('Cylinder.002', me_cylinder_002)
ob_cylinder_003 = bpy.data.objects.new('Cylinder.003', me_cylinder_003)
ob_cube_001 = bpy.data.objects.new('Cube.001', me_cube_003)
ob_cylinder_004 = bpy.data.objects.new('Cylinder.004', me_cylinder_004)
ob_cylinder_005 = bpy.data.objects.new('Cylinder.005', me_cylinder_005)
ob_cylinder_006 = bpy.data.objects.new('Cylinder.006', me_cylinder_006)
ob_cylinder_007 = bpy.data.objects.new('Cylinder.007', me_cylinder_007)
ob_cone = bpy.data.objects.new('Cone', me_cone)
ob_cone_001 = bpy.data.objects.new('Cone.001', me_cone_001)
ob_cone_003 = bpy.data.objects.new('Cone.003', me_cone_003)
ob_cone_002 = bpy.data.objects.new('Cone.002', me_cone_002)

# ---- transforms, parenting, visibility, modifiers, constraints
ob_cube.location = (0.0, 0.0, 0.0)
ob_cube.scale = (4.514, 5.807, 1.459)
ob_cube.lock_rotations_4d = False
ob_cube.empty_display_type = 'ARROWS'
ob_cube.lineart.crease_threshold = 0.0
ob_cylinder.location = (0.0, -15.57, 0.0)
ob_cylinder.rotation_euler = (1.571, 0.0, 0.0)
ob_cylinder.scale = (1.0, 1.0, 17.32)
ob_cylinder.lineart.crease_threshold = 0.0
ob_cylinder_001.location = (0.0, -0.08691, 0.0)
ob_cylinder_001.rotation_euler = (1.571, 0.0, 0.0)
ob_cylinder_001.scale = (1.422, 1.422, 0.8664)
ob_cylinder_001.lineart.crease_threshold = 0.0
ob_cylinder_002.location = (0.0, -31.36, 0.0)
ob_cylinder_002.rotation_euler = (1.571, 0.0, 0.0)
ob_cylinder_002.scale = (1.422, 1.422, 0.8664)
ob_cylinder_002.lineart.crease_threshold = 0.0
ob_cylinder_003.location = (0.0, -27.76, 0.0)
ob_cylinder_003.rotation_euler = (1.571, 0.0, 0.0)
ob_cylinder_003.scale = (1.422, 1.422, 0.8664)
ob_cylinder_003.lineart.crease_threshold = 0.0
ob_cube_001.location = (0.0, 0.0, 0.0)
ob_cube_001.rotation_euler = (-0.0, 1.571, 0.0)
ob_cube_001.scale = (10.66, 13.71, 3.445)
ob_cube_001.lock_rotations_4d = False
ob_cube_001.empty_display_type = 'ARROWS'
ob_cube_001.lineart.crease_threshold = 0.0
ob_cylinder_004.location = (14.18, -7.404, 5.218)
ob_cylinder_004.scale = (1.0, 1.0, 7.945)
ob_cylinder_004.lineart.crease_threshold = 0.0
ob_cylinder_005.location = (14.18, 7.623, 5.16)
ob_cylinder_005.scale = (1.0, 1.0, 7.945)
ob_cylinder_005.lineart.crease_threshold = 0.0
ob_cylinder_006.location = (-14.34, -7.201, 4.895)
ob_cylinder_006.rotation_euler = (0.0, -0.0, -3.142)
ob_cylinder_006.scale = (1.0, 1.0, 7.945)
ob_cylinder_006.lineart.crease_threshold = 0.0
ob_cylinder_007.location = (-14.34, 8.023, 4.936)
ob_cylinder_007.rotation_euler = (0.0, -0.0, -3.142)
ob_cylinder_007.scale = (1.0, 1.0, 7.945)
ob_cylinder_007.lineart.crease_threshold = 0.0
ob_cone.location = (14.2, -7.453, 13.85)
ob_cone.scale = (1.586, 1.586, 1.586)
ob_cone.lineart.crease_threshold = 0.0
ob_cone_001.location = (14.2, 7.622, 13.85)
ob_cone_001.scale = (1.586, 1.586, 1.586)
ob_cone_001.lineart.crease_threshold = 0.0
ob_cone_003.location = (-14.46, -7.162, 13.85)
ob_cone_003.scale = (1.586, 1.586, 1.586)
ob_cone_003.lineart.crease_threshold = 0.0
ob_cone_002.location = (-14.46, 7.959, 13.85)
ob_cone_002.scale = (1.586, 1.586, 1.586)
ob_cone_002.lineart.crease_threshold = 0.0

# ---- collection membership
col_collection.objects.link(ob_cube)
col_collection.objects.link(ob_cylinder)
col_collection.objects.link(ob_cylinder_001)
col_collection.objects.link(ob_cylinder_002)
col_collection.objects.link(ob_cylinder_003)
col_collection.objects.link(ob_cube_001)
col_collection.objects.link(ob_cylinder_004)
col_collection.objects.link(ob_cylinder_005)
col_collection.objects.link(ob_cylinder_006)
col_collection.objects.link(ob_cylinder_007)
col_collection.objects.link(ob_cone)
col_collection.objects.link(ob_cone_001)
col_collection.objects.link(ob_cone_003)
col_collection.objects.link(ob_cone_002)

# ---- scene / render settings (as saved in the file)
scene.frame_start = 1; scene.frame_end = 250; scene.frame_set(1)
scene.render.engine = 'BLENDER_EEVEE_NEXT'
scene.cycles.use_denoising = False
scene.cycles.samples = 128
scene.cycles.sampling_pattern = 'TABULATED_SOBOL'
scene.cycles.use_adaptive_sampling = False
scene.cycles.use_light_tree = False
scene.view_settings.view_transform = 'Filmic'
bpy.context.view_layer.update()

# ---- added for rendering (the .blend has no active camera and no usable light): camera, sun
cam_auto = bpy.data.cameras.new('AutoCamera')
cam_auto.lens = 50.0
cam_auto.sensor_width = 36.0
cam_auto.clip_end = 1066.93
ob_auto_camera = bpy.data.objects.new('AutoCamera', cam_auto)
scene.collection.objects.link(ob_auto_camera)
ob_auto_camera.location = (60.6622, -80.5867, 50.2548)
ob_auto_camera.rotation_euler = (1.09748, -7.21219e-08, 0.694738)
scene.camera = ob_auto_camera
light_auto_sun = bpy.data.lights.new('AutoSun', 'SUN')
light_auto_sun.energy = 3.0
light_auto_sun.angle = 0.0523599
ob_auto_sun = bpy.data.objects.new('AutoSun', light_auto_sun)
scene.collection.objects.link(ob_auto_sun)
ob_auto_sun.rotation_euler = (0.872665, 0.174533, 0.523599)
bpy.context.view_layer.update()
